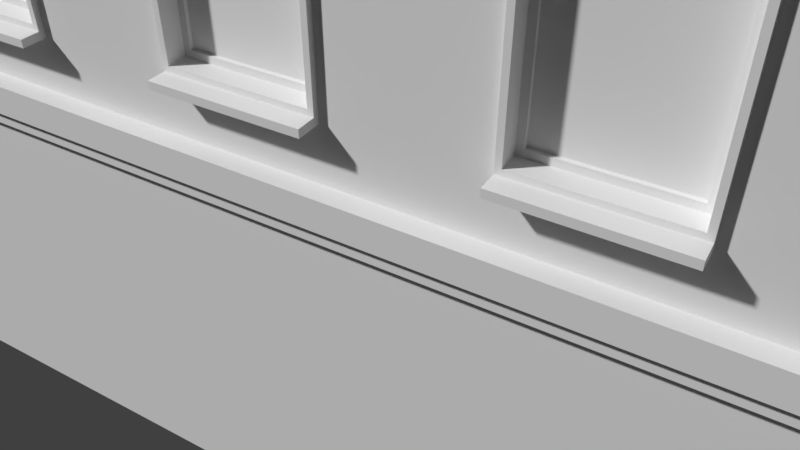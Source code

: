 # Source: Assets.blend  (saved by Blender 2.78.0; exported with 4.5.12 LTS)
import bpy
from mathutils import Matrix  # noqa: F401  (used for matrix-valued properties, if any)

bpy.ops.wm.read_factory_settings(use_empty=True)
scene = bpy.context.scene
scene.name = 'Scene'

# ---- collections
col_collection_1 = bpy.data.collections.new('Collection 1'); scene.collection.children.link(col_collection_1)

# ---- materials (node trees are filled in below, after node groups)
mat_material_006 = bpy.data.materials.new('Material.006')
mat_material_006.alpha_threshold = 0.0
mat_material_006.use_transparent_shadow = False
mat_material_006.roughness = 0.5
mat_material_006.specular_intensity = 0.0
mat_material_003 = bpy.data.materials.new('Material.003')
mat_material_003.alpha_threshold = 0.0
mat_material_003.use_transparent_shadow = False
mat_material_003.diffuse_color = (0.0759, 0.0759, 0.0759, 1.0)
mat_material_003.roughness = 0.5
mat_material_003.specular_intensity = 0.0
mat_material_002 = bpy.data.materials.new('Material.002')
mat_material_002.alpha_threshold = 0.0
mat_material_002.use_transparent_shadow = False
mat_material_002.diffuse_color = (0.1424, 0.04161, 0.01106, 1.0)
mat_material_002.roughness = 0.5
mat_material_002.specular_intensity = 0.0
mat_material_001 = bpy.data.materials.new('Material.001')
mat_material_001.alpha_threshold = 0.0
mat_material_001.use_transparent_shadow = False
mat_material_001.diffuse_color = (0.2584, 0.1003, 0.04416, 1.0)
mat_material_001.roughness = 0.5
mat_material_001.specular_intensity = 0.0
mat_material_005 = bpy.data.materials.new('Material.005')
mat_material_005.alpha_threshold = 0.0
mat_material_005.use_transparent_shadow = False
mat_material_005.diffuse_color = (0.02365, 0.02365, 0.02365, 1.0)
mat_material_005.roughness = 0.5
mat_material_005.specular_intensity = 0.0
mat_material = bpy.data.materials.new('Material')
mat_material.alpha_threshold = 0.0
mat_material.use_transparent_shadow = False
mat_material.diffuse_color = (0.8, 0.0765, 0.06828, 1.0)
mat_material.roughness = 0.5
mat_material.specular_intensity = 0.0
mat_material.line_color = (0.0, 0.0, 0.0, 1.0)
mat_material_004 = bpy.data.materials.new('Material.004')
mat_material_004.alpha_threshold = 0.0
mat_material_004.use_transparent_shadow = False
mat_material_004.diffuse_color = (0.4073, 0.4073, 0.4073, 1.0)
mat_material_004.roughness = 0.5

# ---- material node trees

# ---- world
world_world = bpy.data.worlds.new('World'); scene.world = world_world
world_world.color = (0.05088, 0.05088, 0.05088)
world_world.use_sun_shadow = False
world_world.sun_shadow_jitter_overblur = 0.0
world_world.cycles.sampling_method = 'MANUAL'

# ---- cameras
cam_camera = bpy.data.cameras.new('Camera')
cam_camera.clip_end = 100.0
cam_camera.lens = 35.0
cam_camera.sensor_width = 32.0
cam_camera.sensor_height = 18.0
cam_camera.ortho_scale = 7.314
cam_camera.dof.focus_distance = 0.0
cam_camera.dof.aperture_fstop = 128.0

# ---- meshes
me_cube_001 = bpy.data.meshes.new('Cube.001')
me_cube_001.from_pydata([(-3.05, -4.05, -0.095), (-3.05, -4.05, 0.095), (-3.05, -3.9, -0.095), (-3.05, -3.9, 0.095), (-2.75, -4.05, -0.095), (-2.75, -4.05, 0.095), (-2.75, -3.9, -0.095), (-2.75, -3.9, 0.095), (-3.05, -4.05, 0.105), (-3.05, -4.05, 0.295), (-3.05, -3.75, 0.105), (-3.05, -3.75, 0.295), (-2.9, -4.05, 0.105), (-2.9, -4.05, 0.295), (-2.9, -3.75, 0.105), (-2.9, -3.75, 0.295), (-3.05, -4.05, 0.305), (-3.05, -4.05, 0.495), (-3.05, -3.9, 0.305), (-3.05, -3.9, 0.495), (-2.75, -4.05, 0.305), (-2.75, -4.05, 0.495), (-2.75, -3.9, 0.305), (-2.75, -3.9, 0.495), (-3.05, -4.05, 0.505), (-3.05, -4.05, 0.695), (-3.05, -3.75, 0.505), (-3.05, -3.75, 0.695), (-2.9, -4.05, 0.505), (-2.9, -4.05, 0.695), (-2.9, -3.75, 0.505), (-2.9, -3.75, 0.695), (-3.05, -4.05, 0.705), (-3.05, -4.05, 0.895), (-3.05, -3.9, 0.705), (-3.05, -3.9, 0.895), (-2.75, -4.05, 0.705), (-2.75, -4.05, 0.895), (-2.75, -3.9, 0.705), (-2.75, -3.9, 0.895), (-3.05, -4.05, 0.905), (-3.05, -4.05, 1.095), (-3.05, -3.75, 0.905), (-3.05, -3.75, 1.095), (-2.9, -4.05, 0.905), (-2.9, -4.05, 1.095), (-2.9, -3.75, 0.905), (-2.9, -3.75, 1.095), (-3.05, -4.05, 1.505), (-3.05, -4.05, 1.695), (-3.05, -3.9, 1.505), (-3.05, -3.9, 1.695), (-2.75, -4.05, 1.505), (-2.75, -4.05, 1.695), (-2.75, -3.9, 1.505), (-2.75, -3.9, 1.695), (-3.05, -4.05, 1.705), (-3.05, -4.05, 1.895), (-3.05, -3.75, 1.705), (-3.05, -3.75, 1.895), (-2.9, -4.05, 1.705), (-2.9, -4.05, 1.895), (-2.9, -3.75, 1.705), (-2.9, -3.75, 1.895), (-3.05, -4.05, 1.905), (-3.05, -4.05, 2.095), (-3.05, -3.9, 1.905), (-3.05, -3.9, 2.095), (-2.75, -4.05, 1.905), (-2.75, -4.05, 2.095), (-2.75, -3.9, 1.905), (-2.75, -3.9, 2.095), (-3.05, -4.05, 2.105), (-3.05, -4.05, 2.295), (-3.05, -3.75, 2.105), (-3.05, -3.75, 2.295), (-2.9, -4.05, 2.105), (-2.9, -4.05, 2.295), (-2.9, -3.75, 2.105), (-2.9, -3.75, 2.295), (-3.05, -4.05, 2.305), (-3.05, -4.05, 2.495), (-3.05, -3.9, 2.305), (-3.05, -3.9, 2.495), (-2.75, -4.05, 2.305), (-2.75, -4.05, 2.495), (-2.75, -3.9, 2.305), (-2.75, -3.9, 2.495), (-3.05, -4.05, 2.505), (-3.05, -4.05, 2.695), (-3.05, -3.75, 2.505), (-3.05, -3.75, 2.695), (-2.9, -4.05, 2.505), (-2.9, -4.05, 2.695), (-2.9, -3.75, 2.505), (-2.9, -3.75, 2.695), (-3.05, -4.05, 2.705), (-3.05, -4.05, 2.895), (-3.05, -3.9, 2.705), (-3.05, -3.9, 2.895), (-2.75, -4.05, 2.705), (-2.75, -4.05, 2.895), (-2.75, -3.9, 2.705), (-2.75, -3.9, 2.895), (-3.05, -4.05, 2.905), (-3.05, -4.05, 3.095), (-3.05, -3.75, 2.905), (-3.05, -3.75, 3.095), (-2.9, -4.05, 2.905), (-2.9, -4.05, 3.095), (-2.9, -3.75, 2.905), (-2.9, -3.75, 3.095), (-3.05, -4.05, 3.105), (-3.05, -4.05, 3.295), (-3.05, -3.9, 3.105), (-3.05, -3.9, 3.295), (-2.75, -4.05, 3.105), (-2.75, -4.05, 3.295), (-2.75, -3.9, 3.105), (-2.75, -3.9, 3.295), (-3.05, -4.05, 3.305), (-3.05, -4.05, 3.495), (-3.05, -3.75, 3.305), (-3.05, -3.75, 3.495), (-2.9, -4.05, 3.305), (-2.9, -4.05, 3.495), (-2.9, -3.75, 3.305), (-2.9, -3.75, 3.495), (-3.05, -4.05, 3.505), (-3.05, -4.05, 3.695), (-3.05, -3.9, 3.505), (-3.05, -3.9, 3.695), (-2.75, -4.05, 3.505), (-2.75, -4.05, 3.695), (-2.75, -3.9, 3.505), (-2.75, -3.9, 3.695), (-3.05, -4.05, 3.705), (-3.05, -4.05, 3.895), (-3.05, -3.75, 3.705), (-3.05, -3.75, 3.895), (-2.9, -4.05, 3.705), (-2.9, -4.05, 3.895), (-2.9, -3.75, 3.705), (-2.9, -3.75, 3.895), (-3.05, -4.05, 3.905), (-3.05, -4.05, 4.095), (-3.05, -3.9, 3.905), (-3.05, -3.9, 4.095), (-2.75, -4.05, 3.905), (-2.75, -4.05, 4.095), (-2.75, -3.9, 3.905), (-2.75, -3.9, 4.095), (-3.05, -4.05, 4.505), (-3.05, -4.05, 4.695), (-3.05, -3.75, 4.505), (-3.05, -3.75, 4.695), (-2.9, -4.05, 4.505), (-2.9, -4.05, 4.695), (-2.9, -3.75, 4.505), (-2.9, -3.75, 4.695), (-3.05, -4.05, 4.705), (-3.05, -4.05, 4.895), (-3.05, -3.9, 4.705), (-3.05, -3.9, 4.895), (-2.75, -4.05, 4.705), (-2.75, -4.05, 4.895), (-2.75, -3.9, 4.705), (-2.75, -3.9, 4.895), (-3.05, -4.05, 4.905), (-3.05, -4.05, 5.095), (-3.05, -3.75, 4.905), (-3.05, -3.75, 5.095), (-2.9, -4.05, 4.905), (-2.9, -4.05, 5.095), (-2.9, -3.75, 4.905), (-2.9, -3.75, 5.095), (-3.05, -4.05, 5.105), (-3.05, -4.05, 5.295), (-3.05, -3.9, 5.105), (-3.05, -3.9, 5.295), (-2.75, -4.05, 5.105), (-2.75, -4.05, 5.295), (-2.75, -3.9, 5.105), (-2.75, -3.9, 5.295), (-3.05, -4.05, 5.305), (-3.05, -4.05, 5.495), (-3.05, -3.75, 5.305), (-3.05, -3.75, 5.495), (-2.9, -4.05, 5.305), (-2.9, -4.05, 5.495), (-2.9, -3.75, 5.305), (-2.9, -3.75, 5.495), (-3.05, -4.05, 5.505), (-3.05, -4.05, 5.695), (-3.05, -3.9, 5.505), (-3.05, -3.9, 5.695), (-2.75, -4.05, 5.505), (-2.75, -4.05, 5.695), (-2.75, -3.9, 5.505), (-2.75, -3.9, 5.695), (-3.05, -4.05, 5.705), (-3.05, -4.05, 5.895), (-3.05, -3.75, 5.705), (-3.05, -3.75, 5.895), (-2.9, -4.05, 5.705), (-2.9, -4.05, 5.895), (-2.9, -3.75, 5.705), (-2.9, -3.75, 5.895), (-3.05, -4.05, 5.905), (-3.05, -4.05, 6.095), (-3.05, -3.9, 5.905), (-3.05, -3.9, 6.095), (-2.75, -4.05, 5.905), (-2.75, -4.05, 6.095), (-2.75, -3.9, 5.905), (-2.75, -3.9, 6.095), (-3.05, -4.05, 6.105), (-3.05, -4.05, 6.295), (-3.05, -3.75, 6.105), (-3.05, -3.75, 6.295), (-2.9, -4.05, 6.105), (-2.9, -4.05, 6.295), (-2.9, -3.75, 6.105), (-2.9, -3.75, 6.295), (-3.05, -4.05, 6.305), (-3.05, -4.05, 6.495), (-3.05, -3.9, 6.305), (-3.05, -3.9, 6.495), (-2.75, -4.05, 6.305), (-2.75, -4.05, 6.495), (-2.75, -3.9, 6.305), (-2.75, -3.9, 6.495), (-3.05, -4.05, 6.505), (-3.05, -4.05, 6.695), (-3.05, -3.75, 6.505), (-3.05, -3.75, 6.695), (-2.9, -4.05, 6.505), (-2.9, -4.05, 6.695), (-2.9, -3.75, 6.505), (-2.9, -3.75, 6.695), (-3.05, -4.05, 6.705), (-3.05, -4.05, 6.895), (-3.05, -3.9, 6.705), (-3.05, -3.9, 6.895), (-2.75, -4.05, 6.705), (-2.75, -4.05, 6.895), (-2.75, -3.9, 6.705), (-2.75, -3.9, 6.895), (-3.05, -4.05, 6.905), (-3.05, -4.05, 7.095), (-3.05, -3.75, 6.905), (-3.05, -3.75, 7.095), (-2.9, -4.05, 6.905), (-2.9, -4.05, 7.095), (-2.9, -3.75, 6.905), (-2.9, -3.75, 7.095)], [], [(0, 1, 3, 2), (2, 3, 7, 6), (6, 7, 5, 4), (4, 5, 1, 0), (2, 6, 4, 0), (7, 3, 1, 5), (8, 9, 11, 10), (10, 11, 15, 14), (14, 15, 13, 12), (12, 13, 9, 8), (10, 14, 12, 8), (15, 11, 9, 13), (16, 17, 19, 18), (18, 19, 23, 22), (22, 23, 21, 20), (20, 21, 17, 16), (18, 22, 20, 16), (23, 19, 17, 21), (24, 25, 27, 26), (26, 27, 31, 30), (30, 31, 29, 28), (28, 29, 25, 24), (26, 30, 28, 24), (31, 27, 25, 29), (32, 33, 35, 34), (34, 35, 39, 38), (38, 39, 37, 36), (36, 37, 33, 32), (34, 38, 36, 32), (39, 35, 33, 37), (40, 41, 43, 42), (42, 43, 47, 46), (46, 47, 45, 44), (44, 45, 41, 40), (42, 46, 44, 40), (47, 43, 41, 45), (48, 49, 51, 50), (50, 51, 55, 54), (54, 55, 53, 52), (52, 53, 49, 48), (50, 54, 52, 48), (55, 51, 49, 53), (56, 57, 59, 58), (58, 59, 63, 62), (62, 63, 61, 60), (60, 61, 57, 56), (58, 62, 60, 56), (63, 59, 57, 61), (64, 65, 67, 66), (66, 67, 71, 70), (70, 71, 69, 68), (68, 69, 65, 64), (66, 70, 68, 64), (71, 67, 65, 69), (72, 73, 75, 74), (74, 75, 79, 78), (78, 79, 77, 76), (76, 77, 73, 72), (74, 78, 76, 72), (79, 75, 73, 77), (80, 81, 83, 82), (82, 83, 87, 86), (86, 87, 85, 84), (84, 85, 81, 80), (82, 86, 84, 80), (87, 83, 81, 85), (88, 89, 91, 90), (90, 91, 95, 94), (94, 95, 93, 92), (92, 93, 89, 88), (90, 94, 92, 88), (95, 91, 89, 93), (96, 97, 99, 98), (98, 99, 103, 102), (102, 103, 101, 100), (100, 101, 97, 96), (98, 102, 100, 96), (103, 99, 97, 101), (104, 105, 107, 106), (106, 107, 111, 110), (110, 111, 109, 108), (108, 109, 105, 104), (106, 110, 108, 104), (111, 107, 105, 109), (112, 113, 115, 114), (114, 115, 119, 118), (118, 119, 117, 116), (116, 117, 113, 112), (114, 118, 116, 112), (119, 115, 113, 117), (120, 121, 123, 122), (122, 123, 127, 126), (126, 127, 125, 124), (124, 125, 121, 120), (122, 126, 124, 120), (127, 123, 121, 125), (128, 129, 131, 130), (130, 131, 135, 134), (134, 135, 133, 132), (132, 133, 129, 128), (130, 134, 132, 128), (135, 131, 129, 133), (136, 137, 139, 138), (138, 139, 143, 142), (142, 143, 141, 140), (140, 141, 137, 136), (138, 142, 140, 136), (143, 139, 137, 141), (144, 145, 147, 146), (146, 147, 151, 150), (150, 151, 149, 148), (148, 149, 145, 144), (146, 150, 148, 144), (151, 147, 145, 149), (152, 153, 155, 154), (154, 155, 159, 158), (158, 159, 157, 156), (156, 157, 153, 152), (154, 158, 156, 152), (159, 155, 153, 157), (160, 161, 163, 162), (162, 163, 167, 166), (166, 167, 165, 164), (164, 165, 161, 160), (162, 166, 164, 160), (167, 163, 161, 165), (168, 169, 171, 170), (170, 171, 175, 174), (174, 175, 173, 172), (172, 173, 169, 168), (170, 174, 172, 168), (175, 171, 169, 173), (176, 177, 179, 178), (178, 179, 183, 182), (182, 183, 181, 180), (180, 181, 177, 176), (178, 182, 180, 176), (183, 179, 177, 181), (184, 185, 187, 186), (186, 187, 191, 190), (190, 191, 189, 188), (188, 189, 185, 184), (186, 190, 188, 184), (191, 187, 185, 189), (192, 193, 195, 194), (194, 195, 199, 198), (198, 199, 197, 196), (196, 197, 193, 192), (194, 198, 196, 192), (199, 195, 193, 197), (200, 201, 203, 202), (202, 203, 207, 206), (206, 207, 205, 204), (204, 205, 201, 200), (202, 206, 204, 200), (207, 203, 201, 205), (208, 209, 211, 210), (210, 211, 215, 214), (214, 215, 213, 212), (212, 213, 209, 208), (210, 214, 212, 208), (215, 211, 209, 213), (216, 217, 219, 218), (218, 219, 223, 222), (222, 223, 221, 220), (220, 221, 217, 216), (218, 222, 220, 216), (223, 219, 217, 221), (224, 225, 227, 226), (226, 227, 231, 230), (230, 231, 229, 228), (228, 229, 225, 224), (226, 230, 228, 224), (231, 227, 225, 229), (232, 233, 235, 234), (234, 235, 239, 238), (238, 239, 237, 236), (236, 237, 233, 232), (234, 238, 236, 232), (239, 235, 233, 237), (240, 241, 243, 242), (242, 243, 247, 246), (246, 247, 245, 244), (244, 245, 241, 240), (242, 246, 244, 240), (247, 243, 241, 245), (248, 249, 251, 250), (250, 251, 255, 254), (254, 255, 253, 252), (252, 253, 249, 248), (250, 254, 252, 248), (255, 251, 249, 253)])
me_cube_001.materials.append(mat_material_006)
me_cube_001.use_remesh_preserve_volume = False
me_cube_001.use_remesh_preserve_attributes = False
me_cube_001.use_mirror_vertex_groups = False
me_cube_001.update()
me_plane_003 = bpy.data.meshes.new('Plane.003')
me_plane_003.from_pydata([(3.0, -4.0, -2.0), (3.0, 4.0, -2.0), (3.0, -4.0, 1.5), (3.0, 4.0, 1.5), (3.0, -4.0, 4.5), (3.0, 4.0, 4.5), (3.0, -4.0, 7.096), (3.0, 4.0, 7.096), (3.16, 4.16, 4.25), (3.16, -4.16, 4.25), (3.089, 4.089, 4.25), (3.089, -4.089, 4.25), (3.089, -4.089, 1.096), (3.089, 4.089, 1.096), (3.0, 4.0, 4.096), (3.0, -4.0, 4.096), (2.9, -3.9, 7.5), (2.9, 3.9, 7.5), (3.089, -4.089, 7.25), (3.089, 4.089, 7.25), (3.16, -4.16, 7.25), (3.16, 4.16, 7.25), (3.089, 4.089, 4.096), (3.089, -4.089, 4.096), (3.16, 4.16, 1.25), (3.16, -4.16, 1.25), (3.089, 4.089, 1.25), (3.089, -4.089, 1.25), (3.0, 4.0, 1.096), (3.0, -4.0, 1.096), (3.089, -4.089, 7.096), (3.089, 4.089, 7.096), (3.16, 4.16, 4.5), (3.16, -4.16, 4.5), (3.0, -4.0, 0.0), (3.0, 4.0, 0.0), (3.16, -4.16, 7.5), (3.16, 4.16, 7.5), (2.9, -3.9, 7.269), (2.9, 3.9, 7.269), (3.16, 4.16, 1.5), (3.16, -4.16, 1.5), (0.0, -4.0, -2.0), (0.0, 4.0, -2.0), (0.0, -4.0, 1.5), (0.0, 4.0, 1.5), (-7.176e-05, -4.0, 4.5), (0.0, 4.0, 4.5), (0.0, -4.0, 7.096), (0.0, 4.0, 7.096), (0.0, 4.089, 4.096), (0.0, -4.089, 4.096), (0.0, 4.089, 4.25), (0.0, -4.089, 4.25), (0.0, 4.16, 4.25), (0.0, -4.16, 4.25), (0.0, 4.16, 4.5), (0.0, -4.16, 4.5), (0.0, 4.0, 4.096), (0.0, -4.0, 4.096), (0.0, -4.16, 7.5), (0.0, 4.16, 7.5), (0.0, -4.16, 7.25), (0.0, 4.16, 7.25), (0.0, -4.089, 7.25), (0.0, 4.089, 7.25), (0.0, -4.089, 7.096), (0.0, 4.089, 7.096), (0.0, 4.089, 1.096), (0.0, -4.089, 1.096), (0.0, 4.089, 1.25), (0.0, -4.089, 1.25), (0.0, 4.16, 1.25), (0.0, -4.16, 1.25), (0.0, 4.16, 1.5), (0.0, -4.16, 1.5), (0.0, 4.0, 1.096), (0.0, -4.0, 1.096), (0.0, 4.0, 0.0), (0.0, -4.0, 0.0), (-2.384e-07, -3.9, 7.5), (0.0, 3.9, 7.5), (-2.384e-07, -3.9, 7.269), (0.0, 3.9, 7.269), (3.0, -2.857, -2.0), (3.0, -1.714, -2.0), (3.0, -0.5714, -2.0), (3.0, 0.5714, -2.0), (3.0, 1.714, -2.0), (3.0, 2.857, -2.0), (3.0, -2.857, 1.5), (3.0, -1.714, 1.5), (3.0, -0.5714, 1.5), (3.0, 0.5714, 1.5), (3.0, 1.714, 1.5), (3.0, 2.857, 1.5), (3.0, -2.857, 4.5), (3.0, -1.714, 4.5), (3.0, -0.5714, 4.5), (3.0, 0.5714, 4.5), (3.0, 1.714, 4.5), (3.0, 2.857, 4.5), (3.0, -2.857, 7.096), (3.0, -1.714, 7.096), (3.0, -0.5714, 7.096), (3.0, 0.5714, 7.096), (3.0, 1.714, 7.096), (3.0, 2.857, 7.096), (3.089, -2.921, 4.096), (3.089, -1.752, 4.096), (3.089, -0.5842, 4.096), (3.089, 0.5842, 4.096), (3.089, 1.752, 4.096), (3.089, 2.921, 4.096), (3.089, -2.921, 4.25), (3.089, -1.752, 4.25), (3.089, -0.5842, 4.25), (3.089, 0.5842, 4.25), (3.089, 1.752, 4.25), (3.089, 2.921, 4.25), (3.16, -2.971, 4.25), (3.16, -1.783, 4.25), (3.16, -0.5943, 4.25), (3.16, 0.5943, 4.25), (3.16, 1.783, 4.25), (3.16, 2.971, 4.25), (3.16, -2.971, 4.5), (3.16, -1.783, 4.5), (3.16, -0.5943, 4.5), (3.16, 0.5943, 4.5), (3.16, 1.783, 4.5), (3.16, 2.971, 4.5), (3.0, -2.857, 4.096), (3.0, -1.714, 4.096), (3.0, -0.5714, 4.096), (3.0, 0.5714, 4.096), (3.0, 1.714, 4.096), (3.0, 2.857, 4.096), (3.16, -2.971, 7.5), (3.16, -1.783, 7.5), (3.16, -0.5943, 7.5), (3.16, 0.5943, 7.5), (3.16, 1.783, 7.5), (3.16, 2.971, 7.5), (3.16, -2.971, 7.25), (3.16, -1.783, 7.25), (3.16, -0.5943, 7.25), (3.16, 0.5943, 7.25), (3.16, 1.783, 7.25), (3.16, 2.971, 7.25), (3.089, -2.921, 7.25), (3.089, -1.752, 7.25), (3.089, -0.5842, 7.25), (3.089, 0.5842, 7.25), (3.089, 1.752, 7.25), (3.089, 2.921, 7.25), (3.089, -2.921, 7.096), (3.089, -1.752, 7.096), (3.089, -0.5842, 7.096), (3.089, 0.5842, 7.096), (3.089, 1.752, 7.096), (3.089, 2.921, 7.096), (3.089, -2.921, 1.096), (3.089, -1.752, 1.096), (3.089, -0.5842, 1.096), (3.089, 0.5842, 1.096), (3.089, 1.752, 1.096), (3.089, 2.921, 1.096), (3.089, -2.921, 1.25), (3.089, -1.752, 1.25), (3.089, -0.5842, 1.25), (3.089, 0.5842, 1.25), (3.089, 1.752, 1.25), (3.089, 2.921, 1.25), (3.16, -2.971, 1.25), (3.16, -1.783, 1.25), (3.16, -0.5943, 1.25), (3.16, 0.5943, 1.25), (3.16, 1.783, 1.25), (3.16, 2.971, 1.25), (3.16, -2.971, 1.5), (3.16, -1.783, 1.5), (3.16, -0.5943, 1.5), (3.16, 0.5943, 1.5), (3.16, 1.783, 1.5), (3.16, 2.971, 1.5), (3.0, -2.857, 1.096), (3.0, -1.714, 1.096), (3.0, -0.5714, 1.096), (3.0, 0.5714, 1.096), (3.0, 1.714, 1.096), (3.0, 2.857, 1.096), (3.0, 2.857, 0.0), (3.0, 1.714, 0.0), (3.0, 0.5714, 0.0), (3.0, -0.5714, 0.0), (3.0, -1.714, 0.0), (3.0, -2.857, 0.0), (2.9, -2.786, 7.5), (2.9, -1.671, 7.5), (2.9, -0.5571, 7.5), (2.9, 0.5571, 7.5), (2.9, 1.671, 7.5), (2.9, 2.786, 7.5), (2.9, -2.786, 7.269), (2.9, -1.671, 7.269), (2.9, -0.5571, 7.269), (2.9, 0.5571, 7.269), (2.9, 1.671, 7.269), (2.9, 2.786, 7.269), (-2.044e-07, -2.786, 7.269), (-1.703e-07, -1.671, 7.269), (-1.362e-07, -0.5571, 7.269), (-1.022e-07, 0.5571, 7.269), (-6.812e-08, 1.671, 7.269), (-3.406e-08, 2.786, 7.269), (0.0, 2.857, -2.0), (0.0, 1.714, -2.0), (0.0, 0.5714, -2.0), (0.0, -0.5714, -2.0), (0.0, -1.714, -2.0), (0.0, -2.857, -2.0), (3.0, -2.571, -2.0), (3.0, -2.286, -2.0), (3.0, -2.0, -2.0), (3.0, -2.572, 1.5), (3.0, -2.286, 1.5), (3.0, -2.0, 1.5), (3.0, -2.571, 4.5), (3.0, -2.286, 4.5), (3.0, -2.0, 4.5), (3.0, -2.571, 7.096), (3.0, -2.286, 7.096), (3.0, -2.0, 7.096), (3.089, -2.629, 4.096), (3.089, -2.337, 4.096), (3.089, -2.045, 4.096), (3.089, -2.629, 4.25), (3.089, -2.337, 4.25), (3.089, -2.045, 4.25), (3.16, -2.674, 4.25), (3.16, -2.377, 4.25), (3.16, -2.08, 4.25), (3.16, -2.674, 4.5), (3.16, -2.377, 4.5), (3.16, -2.08, 4.5), (3.0, -2.571, 4.096), (3.0, -2.286, 4.096), (3.0, -2.0, 4.096), (3.16, -2.674, 7.5), (3.16, -2.377, 7.5), (3.16, -2.08, 7.5), (3.16, -2.674, 7.25), (3.16, -2.377, 7.25), (3.16, -2.08, 7.25), (3.089, -2.629, 7.25), (3.089, -2.337, 7.25), (3.089, -2.045, 7.25), (3.089, -2.629, 7.096), (3.089, -2.337, 7.096), (3.089, -2.045, 7.096), (3.089, -2.629, 1.096), (3.089, -2.337, 1.096), (3.089, -2.045, 1.096), (3.089, -2.629, 1.25), (3.089, -2.337, 1.25), (3.089, -2.045, 1.25), (3.16, -2.674, 1.25), (3.16, -2.377, 1.25), (3.16, -2.08, 1.25), (3.16, -2.674, 1.5), (3.16, -2.377, 1.5), (3.16, -2.08, 1.5), (3.0, -2.571, 1.096), (3.0, -2.286, 1.096), (3.0, -2.0, 1.096), (3.0, -2.0, 0.0), (3.0, -2.286, 0.0), (3.0, -2.571, 0.0), (2.9, -2.507, 7.5), (2.9, -2.229, 7.5), (2.9, -1.95, 7.5), (2.9, -2.507, 7.269), (2.9, -2.229, 7.269), (2.9, -1.95, 7.269), (-1.958e-07, -2.507, 7.269), (-1.873e-07, -2.229, 7.269), (-1.788e-07, -1.95, 7.269), (0.0, -2.0, -2.0), (0.0, -2.286, -2.0), (0.0, -2.571, -2.0), (3.0, -0.2857, -2.0), (3.0, 0.0, -2.0), (3.0, 0.2857, -2.0), (3.0, -0.2857, 1.5), (3.0, -2.98e-08, 1.5), (3.0, 0.2857, 1.5), (3.0, -0.2857, 4.5), (3.0, 0.0, 4.5), (3.0, 0.2857, 4.5), (3.0, -0.2857, 7.096), (3.0, 1.192e-07, 7.096), (3.0, 0.2857, 7.096), (3.089, -0.2921, 4.096), (3.089, 2.086e-07, 4.096), (3.089, 0.2921, 4.096), (3.089, -0.2921, 4.25), (3.089, 2.086e-07, 4.25), (3.089, 0.2921, 4.25), (3.16, -0.2971, 4.25), (3.16, 5.96e-08, 4.25), (3.16, 0.2971, 4.25), (3.16, -0.2971, 4.5), (3.16, 5.96e-08, 4.5), (3.16, 0.2971, 4.5), (3.0, -0.2857, 4.096), (3.0, 1.192e-07, 4.096), (3.0, 0.2857, 4.096), (3.16, -0.2971, 7.5), (3.16, 5.96e-08, 7.5), (3.16, 0.2971, 7.5), (3.16, -0.2971, 7.25), (3.16, 5.96e-08, 7.25), (3.16, 0.2971, 7.25), (3.089, -0.2921, 7.25), (3.089, 2.086e-07, 7.25), (3.089, 0.2921, 7.25), (3.089, -0.2921, 7.096), (3.089, 2.086e-07, 7.096), (3.089, 0.2921, 7.096), (3.089, -0.2921, 1.096), (3.089, 2.086e-07, 1.096), (3.089, 0.2921, 1.096), (3.089, -0.2921, 1.25), (3.089, 2.086e-07, 1.25), (3.089, 0.2921, 1.25), (3.16, -0.2971, 1.25), (3.16, 5.96e-08, 1.25), (3.16, 0.2971, 1.25), (3.16, -0.2971, 1.5), (3.16, 5.96e-08, 1.5), (3.16, 0.2971, 1.5), (3.0, -0.2857, 1.096), (3.0, 1.192e-07, 1.096), (3.0, 0.2857, 1.096), (3.0, 0.2857, 0.0), (3.0, -1.192e-07, 0.0), (3.0, -0.2857, 0.0), (2.9, -0.2786, 7.5), (2.9, 0.0, 7.5), (2.9, 0.2786, 7.5), (2.9, -0.2786, 7.269), (2.9, 0.0, 7.269), (2.9, 0.2786, 7.269), (-1.277e-07, -0.2786, 7.269), (-1.192e-07, 0.0, 7.269), (-1.107e-07, 0.2786, 7.269), (0.0, 0.2857, -2.0), (0.0, 0.0, -2.0), (0.0, -0.2857, -2.0), (3.0, 2.0, -2.0), (3.0, 2.286, -2.0), (3.0, 2.571, -2.0), (3.0, 2.0, 1.5), (3.0, 2.286, 1.5), (3.0, 2.572, 1.5), (3.0, 2.0, 4.5), (3.0, 2.286, 4.5), (3.0, 2.571, 4.5), (3.0, 2.0, 7.096), (3.0, 2.286, 7.096), (3.0, 2.571, 7.096), (3.089, 2.045, 4.096), (3.089, 2.337, 4.096), (3.089, 2.629, 4.096), (3.089, 2.045, 4.25), (3.089, 2.337, 4.25), (3.089, 2.629, 4.25), (3.16, 2.08, 4.25), (3.16, 2.377, 4.25), (3.16, 2.674, 4.25), (3.16, 2.08, 4.5), (3.16, 2.377, 4.5), (3.16, 2.674, 4.5), (3.0, 2.0, 4.096), (3.0, 2.286, 4.096), (3.0, 2.571, 4.096), (3.16, 2.08, 7.5), (3.16, 2.377, 7.5), (3.16, 2.674, 7.5), (3.16, 2.08, 7.25), (3.16, 2.377, 7.25), (3.16, 2.674, 7.25), (3.089, 2.045, 7.25), (3.089, 2.337, 7.25), (3.089, 2.629, 7.25), (3.089, 2.045, 7.096), (3.089, 2.337, 7.096), (3.089, 2.629, 7.096), (3.089, 2.045, 1.096), (3.089, 2.337, 1.096), (3.089, 2.629, 1.096), (3.089, 2.045, 1.25), (3.089, 2.337, 1.25), (3.089, 2.629, 1.25), (3.16, 2.08, 1.25), (3.16, 2.377, 1.25), (3.16, 2.674, 1.25), (3.16, 2.08, 1.5), (3.16, 2.377, 1.5), (3.16, 2.674, 1.5), (3.0, 2.0, 1.096), (3.0, 2.286, 1.096), (3.0, 2.571, 1.096), (3.0, 2.571, 0.0), (3.0, 2.286, 0.0), (3.0, 2.0, 0.0), (2.9, 1.95, 7.5), (2.9, 2.229, 7.5), (2.9, 2.507, 7.5), (2.9, 1.95, 7.269), (2.9, 2.229, 7.269), (2.9, 2.507, 7.269), (-5.96e-08, 1.95, 7.269), (-5.109e-08, 2.229, 7.269), (-4.257e-08, 2.507, 7.269), (0.0, 2.571, -2.0), (0.0, 2.286, -2.0), (0.0, 2.0, -2.0), (3.0, 4.0, 6.613), (3.0, 4.0, 4.933), (3.0, -4.0, 4.933), (3.0, -4.0, 6.613), (-4.792e-05, -4.0, 4.933), (-2.384e-05, -4.0, 6.613), (0.0, 4.0, 4.933), (0.0, 4.0, 6.613), (3.0, -2.857, 4.933), (3.0, -2.814, 6.44), (3.0, -1.714, 4.933), (3.0, -1.758, 6.44), (3.0, -0.5714, 4.933), (3.0, -0.5281, 6.44), (3.0, 0.5714, 4.933), (3.0, 0.5281, 6.44), (3.0, 1.714, 4.933), (3.0, 1.758, 6.44), (3.0, 2.857, 4.933), (3.0, 2.814, 6.44), (3.0, -2.571, 4.933), (3.0, -2.554, 6.617), (3.0, -2.286, 4.933), (3.0, -2.286, 6.681), (3.0, -2.0, 4.933), (3.0, -2.018, 6.617), (3.0, -0.2857, 4.933), (3.0, -0.2679, 6.617), (3.0, 3.974e-08, 4.933), (3.0, 7.947e-08, 6.681), (3.0, 0.2857, 4.933), (3.0, 0.2679, 6.617), (3.0, 2.0, 4.933), (3.0, 2.018, 6.617), (3.0, 2.286, 4.933), (3.0, 2.286, 6.681), (3.0, 2.571, 4.933), (3.0, 2.554, 6.617), (3.0, -4.0, 1.933), (3.0, -4.0, 3.613), (3.0, 4.0, 3.613), (3.0, 4.0, 1.933), (0.0, 4.0, 1.933), (0.0, 4.0, 3.613), (0.0, -4.0, 1.933), (0.0, -4.0, 3.613), (3.0, -2.857, 1.933), (3.0, -2.814, 3.44), (3.0, -1.714, 1.933), (3.0, -1.758, 3.44), (3.0, -0.5714, 1.933), (3.0, -0.5281, 3.44), (3.0, 0.5714, 1.933), (3.0, 0.5281, 3.44), (3.0, 1.714, 1.933), (3.0, 1.758, 3.44), (3.0, 2.857, 1.933), (3.0, 2.814, 3.44), (3.0, -2.571, 1.933), (3.0, -2.554, 3.617), (3.0, -2.286, 1.933), (3.0, -2.286, 3.681), (3.0, -2.0, 1.933), (3.0, -2.018, 3.617), (3.0, -0.2857, 1.933), (3.0, -0.2679, 3.617), (3.0, 1.987e-08, 1.933), (3.0, 6.954e-08, 3.681), (3.0, 0.2857, 1.933), (3.0, 0.2679, 3.617), (3.0, 2.0, 1.933), (3.0, 2.018, 3.617), (3.0, 2.286, 1.933), (3.0, 2.286, 3.681), (3.0, 2.571, 1.933), (3.0, 2.554, 3.617), (3.0, 4.0, 4.996), (3.0, -4.0, 4.996), (-3.588e-05, -4.0, 4.996), (0.0, 4.0, 4.996), (3.0, -2.814, 5.04), (3.0, -1.758, 5.04), (3.0, -0.5281, 5.04), (3.0, 0.5281, 5.04), (3.0, 1.758, 5.04), (3.0, 2.814, 5.04), (3.2, 2.0, 1.933), (3.2, 2.286, 1.933), (3.2, 2.571, 1.933), (3.2, -1.714, 4.933), (3.2, 0.5714, 4.933), (3.2, 2.857, 4.933), (3.2, -2.857, 4.933), (3.2, -2.571, 4.933), (3.2, -2.286, 4.933), (3.0, -4.0, 1.996), (3.0, 4.0, 1.996), (0.0, 4.0, 1.996), (0.0, -4.0, 1.996), (3.0, -2.814, 2.04), (3.0, -1.758, 2.04), (3.0, -0.5281, 2.04), (3.0, 0.5281, 2.04), (3.0, 1.758, 2.04), (3.0, 2.814, 2.04), (3.2, -2.0, 4.933), (3.2, -0.5714, 4.933), (3.2, -0.2857, 4.933), (3.2, 3.974e-08, 4.933), (3.2, 0.2857, 4.933), (3.2, 1.714, 4.933), (3.2, 2.0, 4.933), (3.2, 2.286, 4.933), (3.2, 2.571, 4.933), (3.0, -2.857, 4.996), (3.0, -2.857, 6.613), (3.0, -1.714, 4.996), (3.0, -1.714, 6.613), (3.0, -0.5714, 4.996), (3.0, -0.5714, 6.613), (3.0, 0.5714, 4.996), (3.0, 0.5714, 6.613), (3.0, 1.714, 4.996), (3.0, 1.714, 6.613), (3.0, 2.857, 4.996), (3.0, 2.857, 6.613), (3.0, 2.571, 6.807), (3.0, 2.286, 6.875), (3.0, 2.0, 6.807), (3.0, 0.2857, 6.807), (3.0, 7.947e-08, 6.875), (3.0, -0.2857, 6.807), (3.0, -2.0, 6.807), (3.0, -2.286, 6.875), (3.0, -2.571, 6.807), (3.0, -2.857, 1.996), (3.0, -2.857, 3.613), (3.0, -1.714, 1.996), (3.0, -1.714, 3.613), (3.0, -0.5714, 1.996), (3.0, -0.5714, 3.613), (3.0, 0.5714, 1.996), (3.0, 0.5714, 3.613), (3.0, 1.714, 1.996), (3.0, 1.714, 3.613), (3.0, 2.857, 1.996), (3.0, 2.857, 3.613), (3.0, 2.571, 3.807), (3.0, 2.286, 3.875), (3.0, 2.0, 3.807), (3.0, 0.2857, 3.807), (3.0, 6.954e-08, 3.875), (3.0, -0.2857, 3.807), (3.0, -2.0, 3.807), (3.0, -2.286, 3.875), (3.0, -2.571, 3.807), (3.0, -2.0, 5.04), (3.0, 0.2857, 5.04), (3.0, 2.571, 5.04), (3.0, -2.571, 5.04), (3.0, -2.286, 5.04), (3.0, -0.2857, 5.04), (3.0, 5.96e-08, 5.04), (3.0, 2.0, 5.04), (3.0, 2.286, 5.04), (3.0, -2.0, 2.04), (3.0, 0.2857, 2.04), (3.0, 2.571, 2.04), (3.0, -2.571, 2.04), (3.0, -2.286, 2.04), (3.0, -0.2857, 2.04), (3.0, 4.47e-08, 2.04), (3.0, 2.0, 2.04), (3.0, 2.286, 2.04), (3.05, -2.857, 4.996), (3.05, -2.857, 6.613), (3.05, -1.714, 4.996), (3.05, -1.714, 6.613), (3.05, -0.5714, 4.996), (3.05, -0.5714, 6.613), (3.05, 0.5714, 4.996), (3.05, 0.5714, 6.613), (3.05, 1.714, 4.996), (3.05, 1.714, 6.613), (3.05, 2.857, 4.996), (3.05, 2.857, 6.613), (3.05, 2.571, 4.933), (3.05, 2.286, 4.933), (3.05, 2.571, 6.807), (3.05, 2.286, 6.875), (3.05, 2.0, 4.933), (3.05, 2.0, 6.807), (3.05, 1.714, 4.933), (3.05, 0.2857, 4.933), (3.05, 3.974e-08, 4.933), (3.05, 0.2857, 6.807), (3.05, 7.947e-08, 6.875), (3.05, -0.2857, 4.933), (3.05, -0.2857, 6.807), (3.05, -0.5714, 4.933), (3.05, -2.0, 4.933), (3.05, -2.286, 4.933), (3.05, -2.0, 6.807), (3.05, -2.286, 6.875), (3.05, -2.571, 4.933), (3.05, -2.571, 6.807), (3.05, -2.857, 4.933), (3.05, 2.857, 4.933), (3.05, 0.5714, 4.933), (3.05, -1.714, 4.933), (3.05, -2.857, 1.996), (3.05, -2.857, 3.613), (3.05, -1.714, 1.996), (3.05, -1.714, 3.613), (3.05, -0.5714, 1.996), (3.05, -0.5714, 3.613), (3.05, 0.5714, 1.996), (3.05, 0.5714, 3.613), (3.05, 1.714, 1.996), (3.05, 1.714, 3.613), (3.05, 2.857, 1.996), (3.05, 2.857, 3.613), (3.05, 2.571, 1.933), (3.05, 2.286, 1.933), (3.05, 2.571, 3.807), (3.05, 2.286, 3.875), (3.05, 2.0, 1.933), (3.05, 2.0, 3.807), (3.05, 1.714, 1.933), (3.05, 0.2857, 1.933), (3.05, 1.987e-08, 1.933), (3.05, 0.2857, 3.807), (3.05, 6.954e-08, 3.875), (3.05, -0.2857, 1.933), (3.05, -0.2857, 3.807), (3.05, -0.5714, 1.933), (3.05, -2.0, 1.933), (3.05, -2.286, 1.933), (3.05, -2.0, 3.807), (3.05, -2.286, 3.875), (3.05, -2.571, 1.933), (3.05, -2.571, 3.807), (3.05, -2.857, 1.933), (3.05, 2.857, 1.933), (3.05, 0.5714, 1.933), (3.05, -1.714, 1.933), (3.05, -2.571, 4.996), (3.05, -2.286, 4.996), (3.05, -2.0, 4.996), (3.05, -0.2857, 4.996), (3.05, 5.96e-08, 4.996), (3.05, 0.2857, 4.996), (3.05, 2.0, 4.996), (3.05, 2.286, 4.996), (3.05, 2.571, 4.996), (3.05, -2.571, 1.996), (3.05, -2.286, 1.996), (3.05, -2.0, 1.996), (3.05, -0.2857, 1.996), (3.05, 4.47e-08, 1.996), (3.05, 0.2857, 1.996), (3.05, 2.0, 1.996), (3.05, 2.286, 1.996), (3.05, 2.571, 1.996), (3.05, -2.814, 5.04), (3.05, -2.814, 6.44), (3.05, -1.758, 5.04), (3.05, -1.758, 6.44), (3.05, -0.5281, 5.04), (3.05, -0.5281, 6.44), (3.05, 0.5281, 5.04), (3.05, 0.5281, 6.44), (3.05, 1.758, 5.04), (3.05, 1.758, 6.44), (3.05, 2.814, 5.04), (3.05, 2.814, 6.44), (3.05, 2.554, 6.617), (3.05, 2.286, 6.681), (3.05, 2.018, 6.617), (3.05, 0.2679, 6.617), (3.05, 7.947e-08, 6.681), (3.05, -0.2679, 6.617), (3.05, -2.018, 6.617), (3.05, -2.286, 6.681), (3.05, -2.554, 6.617), (3.05, -2.814, 2.04), (3.05, -2.814, 3.44), (3.05, -1.758, 2.04), (3.05, -1.758, 3.44), (3.05, -0.5281, 2.04), (3.05, -0.5281, 3.44), (3.05, 0.5281, 2.04), (3.05, 0.5281, 3.44), (3.05, 1.758, 2.04), (3.05, 1.758, 3.44), (3.05, 2.814, 2.04), (3.05, 2.814, 3.44), (3.05, 2.554, 3.617), (3.05, 2.286, 3.681), (3.05, 2.018, 3.617), (3.05, 0.2679, 3.617), (3.05, 6.954e-08, 3.681), (3.05, -0.2679, 3.617), (3.05, -2.018, 3.617), (3.05, -2.286, 3.681), (3.05, -2.554, 3.617), (3.05, -2.0, 5.04), (3.05, 0.2857, 5.04), (3.05, 2.571, 5.04), (3.05, -2.571, 5.04), (3.05, -2.286, 5.04), (3.05, -0.2857, 5.04), (3.05, 5.96e-08, 5.04), (3.05, 2.0, 5.04), (3.05, 2.286, 5.04), (3.05, -2.0, 2.04), (3.05, 0.2857, 2.04), (3.05, 2.571, 2.04), (3.05, -2.571, 2.04), (3.05, -2.286, 2.04), (3.05, -0.2857, 2.04), (3.05, 4.47e-08, 2.04), (3.05, 2.0, 2.04), (3.05, 2.286, 2.04), (3.2, 1.714, 1.933), (3.2, 0.2857, 1.933), (3.2, 1.987e-08, 1.933), (3.2, -0.2857, 1.933), (3.2, -0.5714, 1.933), (3.2, -2.0, 1.933), (3.2, -2.286, 1.933), (3.2, -2.571, 1.933), (3.2, -2.857, 1.933), (3.2, 2.857, 1.933), (3.2, 0.5714, 1.933), (3.2, -1.714, 1.933), (3.2, -2.857, 4.996), (3.2, -1.714, 4.996), (3.2, -0.5714, 4.996), (3.2, 0.5714, 4.996), (3.2, 1.714, 4.996), (3.2, 2.857, 4.996), (3.2, -2.571, 4.996), (3.2, -2.286, 4.996), (3.2, -2.0, 4.996), (3.2, -0.2857, 4.996), (3.2, 5.96e-08, 4.996), (3.2, 0.2857, 4.996), (3.2, 2.0, 4.996), (3.2, 2.286, 4.996), (3.2, 2.571, 4.996), (3.2, -2.857, 1.996), (3.2, -1.714, 1.996), (3.2, -0.5714, 1.996), (3.2, 0.5714, 1.996), (3.2, 1.714, 1.996), (3.2, 2.857, 1.996), (3.2, -2.571, 1.996), (3.2, -2.286, 1.996), (3.2, -2.0, 1.996), (3.2, -0.2857, 1.996), (3.2, 4.47e-08, 1.996), (3.2, 0.2857, 1.996), (3.2, 2.0, 1.996), (3.2, 2.286, 1.996), (3.2, 2.571, 1.996), (2.893, -2.571, 5.093), (2.893, -2.532, 6.567), (2.893, -2.286, 5.093), (2.893, -2.286, 6.626), (2.893, -2.0, 5.093), (2.893, -2.039, 6.567), (2.893, -0.2857, 5.093), (2.893, -0.2679, 6.617), (2.893, 5.96e-08, 5.093), (2.893, 7.947e-08, 6.681), (2.893, 0.2857, 5.04), (2.893, 0.2463, 6.567), (2.893, 2.0, 5.04), (2.893, 2.018, 6.617), (2.893, 2.286, 5.04), (2.893, 2.286, 6.681), (2.893, 2.571, 5.093), (2.893, 2.532, 6.567), (2.893, -2.571, 2.04), (2.893, -2.554, 3.617), (2.893, -2.286, 2.04), (2.893, -2.286, 3.681), (2.893, -2.0, 2.04), (2.893, -2.018, 3.617), (2.893, -0.2857, 2.04), (2.893, -0.2679, 3.617), (2.893, 4.47e-08, 2.04), (2.893, 6.954e-08, 3.681), (2.893, 0.2857, 2.04), (2.893, 0.2679, 3.617), (2.893, 2.0, 2.04), (2.893, 2.018, 3.617), (2.893, 2.286, 2.04), (2.893, 2.286, 3.681), (2.893, 2.571, 2.04), (2.893, 2.554, 3.617), (2.893, -2.761, 5.093), (2.893, -2.761, 6.412), (2.893, -1.81, 5.093), (2.893, -1.81, 6.412), (2.893, -0.4752, 5.093), (2.893, -0.4752, 6.412), (2.893, 0.4752, 5.093), (2.893, 0.4752, 6.412), (2.893, 1.81, 5.093), (2.893, 1.81, 6.412), (2.893, 2.761, 5.093), (2.893, 2.761, 6.412), (2.893, -2.761, 2.093), (2.893, -2.761, 3.412), (2.893, -1.81, 2.093), (2.893, -1.81, 3.412), (2.893, -0.4752, 2.093), (2.893, -0.4752, 3.412), (2.893, 0.4752, 2.093), (2.893, 0.4752, 3.412), (2.893, 1.81, 2.093), (2.893, 1.81, 3.412), (2.893, 2.761, 2.093), (2.893, 2.761, 3.412), (2.893, -2.814, 5.04), (2.893, -2.814, 6.44), (2.893, -1.758, 5.04), (2.893, -1.758, 6.44), (2.893, -0.5281, 5.04), (2.893, -0.5281, 6.44), (2.893, 0.5281, 5.04), (2.893, 0.5281, 6.44), (2.893, 1.758, 5.04), (2.893, 1.758, 6.44), (2.893, 2.814, 5.04), (2.893, 2.814, 6.44), (2.893, 2.554, 6.617), (2.893, 2.286, 6.626), (2.893, 2.039, 6.567), (2.893, 0.2679, 6.617), (2.893, 7.947e-08, 6.626), (2.893, -0.2463, 6.567), (2.893, -2.018, 6.617), (2.893, -2.286, 6.681), (2.893, -2.554, 6.617), (2.893, -2.814, 2.04), (2.893, -2.814, 3.44), (2.893, -1.758, 2.04), (2.893, -1.758, 3.44), (2.893, -0.5281, 2.04), (2.893, -0.5281, 3.44), (2.893, 0.5281, 2.04), (2.893, 0.5281, 3.44), (2.893, 1.758, 2.04), (2.893, 1.758, 3.44), (2.893, 2.814, 2.04), (2.893, 2.814, 3.44), (2.893, 2.532, 3.567), (2.893, 2.286, 3.626), (2.893, 2.039, 3.567), (2.893, 0.2463, 3.567), (2.893, 6.954e-08, 3.626), (2.893, -0.2463, 3.567), (2.893, -2.039, 3.567), (2.893, -2.286, 3.626), (2.893, -2.532, 3.567), (2.893, -2.0, 5.04), (2.893, 0.2857, 5.093), (2.893, 2.571, 5.04), (2.893, -2.571, 5.04), (2.893, -2.286, 5.04), (2.893, -0.2857, 5.04), (2.893, 5.96e-08, 5.04), (2.893, 2.0, 5.093), (2.893, 2.286, 5.093), (2.893, -2.0, 2.093), (2.893, 0.2857, 2.093), (2.893, 2.571, 2.093), (2.893, -2.571, 2.093), (2.893, -2.286, 2.093), (2.893, -0.2857, 2.093), (2.893, 4.47e-08, 2.093), (2.893, 2.0, 2.093), (2.893, 2.286, 2.093), (2.863, -2.571, 5.093), (2.863, -2.532, 6.567), (2.863, -2.286, 5.093), (2.863, -2.286, 6.626), (2.863, -2.0, 5.093), (2.863, -2.039, 6.567), (2.863, -0.2857, 5.093), (2.863, -0.2463, 6.567), (2.863, 5.96e-08, 5.093), (2.863, 7.947e-08, 6.626), (2.863, 0.2857, 5.093), (2.863, 0.2463, 6.567), (2.863, 2.0, 5.093), (2.863, 2.039, 6.567), (2.863, 2.286, 5.093), (2.863, 2.286, 6.626), (2.863, 2.571, 5.093), (2.863, 2.532, 6.567), (2.863, -2.571, 2.093), (2.863, -2.532, 3.567), (2.863, -2.286, 2.093), (2.863, -2.286, 3.626), (2.863, -2.0, 2.093), (2.863, -2.039, 3.567), (2.863, -0.2857, 2.093), (2.863, -0.2463, 3.567), (2.863, 4.47e-08, 2.093), (2.863, 6.954e-08, 3.626), (2.863, 0.2857, 2.093), (2.863, 0.2463, 3.567), (2.863, 2.0, 2.093), (2.863, 2.039, 3.567), (2.863, 2.286, 2.093), (2.863, 2.286, 3.626), (2.863, 2.571, 2.093), (2.863, 2.532, 3.567), (2.863, -2.761, 5.093), (2.863, -2.761, 6.412), (2.863, -1.81, 5.093), (2.863, -1.81, 6.412), (2.863, -0.4752, 5.093), (2.863, -0.4752, 6.412), (2.863, 0.4752, 5.093), (2.863, 0.4752, 6.412), (2.863, 1.81, 5.093), (2.863, 1.81, 6.412), (2.863, 2.761, 5.093), (2.863, 2.761, 6.412), (2.863, -2.761, 2.093), (2.863, -2.761, 3.412), (2.863, -1.81, 2.093), (2.863, -1.81, 3.412), (2.863, -0.4752, 2.093), (2.863, -0.4752, 3.412), (2.863, 0.4752, 2.093), (2.863, 0.4752, 3.412), (2.863, 1.81, 2.093), (2.863, 1.81, 3.412), (2.863, 2.761, 2.093), (2.863, 2.761, 3.412)], [], [(216, 43, 1, 89), (59, 15, 23, 51), (434, 432, 6, 48), (554, 429, 7, 107), (79, 34, 29, 77), (52, 10, 22, 50), (119, 10, 8, 125), (53, 11, 9, 55), (114, 11, 23, 108), (126, 33, 9, 120), (56, 32, 8, 54), (61, 37, 21, 63), (138, 36, 20, 144), (150, 18, 30, 156), (64, 18, 20, 62), (155, 19, 21, 149), (137, 14, 22, 113), (65, 19, 31, 67), (203, 17, 39, 209), (70, 26, 13, 68), (173, 26, 24, 179), (71, 27, 25, 73), (168, 27, 12, 162), (180, 41, 25, 174), (74, 40, 24, 72), (48, 6, 30, 66), (107, 7, 31, 161), (575, 469, 14, 137), (474, 468, 15, 59), (47, 5, 32, 56), (96, 4, 33, 126), (192, 35, 28, 191), (77, 29, 12, 69), (191, 28, 13, 167), (89, 1, 35, 192), (42, 0, 34, 79), (198, 16, 36, 138), (81, 17, 37, 61), (210, 82, 38, 204), (80, 16, 38, 82), (45, 3, 40, 74), (90, 2, 41, 180), (2, 44, 75, 41), (17, 81, 83, 39), (16, 80, 60, 36), (1, 43, 78, 35), (28, 76, 68, 13), (35, 78, 76, 28), (4, 46, 57, 33), (469, 472, 58, 14), (14, 58, 50, 22), (7, 49, 67, 31), (41, 75, 73, 25), (26, 70, 72, 24), (27, 71, 69, 12), (18, 64, 66, 30), (19, 65, 63, 21), (36, 60, 62, 20), (33, 57, 55, 9), (10, 52, 54, 8), (11, 53, 51, 23), (429, 436, 49, 7), (3, 95, 185, 40), (363, 94, 184, 408), (94, 93, 183, 184), (294, 92, 182, 339), (92, 91, 181, 182), (225, 90, 180, 270), (83, 215, 209, 39), (423, 214, 208, 420), (214, 213, 207, 208), (354, 212, 206, 351), (212, 211, 205, 206), (285, 210, 204, 282), (17, 203, 143, 37), (417, 202, 142, 387), (202, 201, 141, 142), (348, 200, 140, 318), (200, 199, 139, 140), (279, 198, 138, 249), (0, 84, 197, 34), (224, 85, 196, 276), (85, 86, 195, 196), (293, 87, 194, 345), (87, 88, 193, 194), (362, 89, 192, 414), (29, 186, 162, 12), (275, 187, 163, 263), (187, 188, 164, 163), (344, 189, 165, 332), (189, 190, 166, 165), (413, 191, 167, 401), (34, 197, 186, 29), (276, 196, 187, 275), (196, 195, 188, 187), (345, 194, 189, 344), (194, 193, 190, 189), (414, 192, 191, 413), (5, 101, 131, 32), (366, 100, 130, 381), (100, 99, 129, 130), (297, 98, 128, 312), (98, 97, 127, 128), (228, 96, 126, 243), (468, 565, 132, 15), (582, 567, 133, 248), (567, 569, 134, 133), (579, 571, 135, 317), (571, 573, 136, 135), (576, 575, 137, 386), (6, 102, 156, 30), (233, 103, 157, 260), (103, 104, 158, 157), (302, 105, 159, 329), (105, 106, 160, 159), (371, 107, 161, 398), (40, 185, 179, 24), (408, 184, 178, 405), (184, 183, 177, 178), (339, 182, 176, 336), (182, 181, 175, 176), (270, 180, 174, 267), (26, 173, 167, 13), (402, 172, 166, 399), (172, 171, 165, 166), (333, 170, 164, 330), (170, 169, 163, 164), (264, 168, 162, 261), (27, 168, 174, 25), (266, 169, 175, 269), (169, 170, 176, 175), (335, 171, 177, 338), (171, 172, 178, 177), (404, 173, 179, 407), (16, 198, 204, 38), (281, 199, 205, 284), (199, 200, 206, 205), (350, 201, 207, 353), (201, 202, 208, 207), (419, 203, 209, 422), (15, 132, 108, 23), (248, 133, 109, 236), (133, 134, 110, 109), (317, 135, 111, 305), (135, 136, 112, 111), (386, 137, 113, 374), (18, 150, 144, 20), (257, 151, 145, 254), (151, 152, 146, 145), (326, 153, 147, 323), (153, 154, 148, 147), (395, 155, 149, 392), (19, 155, 161, 31), (393, 154, 160, 396), (154, 153, 159, 160), (324, 152, 158, 327), (152, 151, 157, 158), (255, 150, 156, 258), (37, 143, 149, 21), (387, 142, 148, 390), (142, 141, 147, 148), (318, 140, 146, 321), (140, 139, 145, 146), (249, 138, 144, 252), (32, 131, 125, 8), (381, 130, 124, 378), (130, 129, 123, 124), (312, 128, 122, 309), (128, 127, 121, 122), (243, 126, 120, 240), (10, 119, 113, 22), (375, 118, 112, 372), (118, 117, 111, 112), (306, 116, 110, 303), (116, 115, 109, 110), (237, 114, 108, 234), (11, 114, 120, 9), (239, 115, 121, 242), (115, 116, 122, 121), (308, 117, 123, 311), (117, 118, 124, 123), (377, 119, 125, 380), (432, 544, 102, 6), (561, 546, 103, 233), (546, 548, 104, 103), (558, 550, 105, 302), (550, 552, 106, 105), (555, 554, 107, 371), (42, 221, 84, 0), (288, 220, 85, 224), (220, 219, 86, 85), (357, 218, 87, 293), (218, 217, 88, 87), (426, 216, 89, 362), (221, 290, 222, 84), (290, 289, 223, 222), (289, 288, 224, 223), (544, 563, 231, 102), (563, 562, 232, 231), (562, 561, 233, 232), (114, 237, 240, 120), (237, 238, 241, 240), (238, 239, 242, 241), (115, 239, 236, 109), (239, 238, 235, 236), (238, 237, 234, 235), (127, 245, 242, 121), (245, 244, 241, 242), (244, 243, 240, 241), (139, 251, 254, 145), (251, 250, 253, 254), (250, 249, 252, 253), (151, 257, 260, 157), (257, 256, 259, 260), (256, 255, 258, 259), (150, 255, 252, 144), (255, 256, 253, 252), (256, 257, 254, 253), (132, 246, 234, 108), (246, 247, 235, 234), (247, 248, 236, 235), (198, 279, 282, 204), (279, 280, 283, 282), (280, 281, 284, 283), (168, 264, 267, 174), (264, 265, 268, 267), (265, 266, 269, 268), (169, 266, 263, 163), (266, 265, 262, 263), (265, 264, 261, 262), (181, 272, 269, 175), (272, 271, 268, 269), (271, 270, 267, 268), (102, 231, 258, 156), (231, 232, 259, 258), (232, 233, 260, 259), (565, 584, 246, 132), (584, 583, 247, 246), (583, 582, 248, 247), (97, 230, 245, 127), (230, 229, 244, 245), (229, 228, 243, 244), (197, 278, 273, 186), (278, 277, 274, 273), (277, 276, 275, 274), (186, 273, 261, 162), (273, 274, 262, 261), (274, 275, 263, 262), (84, 222, 278, 197), (222, 223, 277, 278), (223, 224, 276, 277), (199, 281, 251, 139), (281, 280, 250, 251), (280, 279, 249, 250), (211, 287, 284, 205), (287, 286, 283, 284), (286, 285, 282, 283), (91, 227, 272, 181), (227, 226, 271, 272), (226, 225, 270, 271), (219, 359, 291, 86), (359, 358, 292, 291), (358, 357, 293, 292), (548, 560, 300, 104), (560, 559, 301, 300), (559, 558, 302, 301), (116, 306, 309, 122), (306, 307, 310, 309), (307, 308, 311, 310), (117, 308, 305, 111), (308, 307, 304, 305), (307, 306, 303, 304), (129, 314, 311, 123), (314, 313, 310, 311), (313, 312, 309, 310), (141, 320, 323, 147), (320, 319, 322, 323), (319, 318, 321, 322), (153, 326, 329, 159), (326, 325, 328, 329), (325, 324, 327, 328), (152, 324, 321, 146), (324, 325, 322, 321), (325, 326, 323, 322), (134, 315, 303, 110), (315, 316, 304, 303), (316, 317, 305, 304), (200, 348, 351, 206), (348, 349, 352, 351), (349, 350, 353, 352), (170, 333, 336, 176), (333, 334, 337, 336), (334, 335, 338, 337), (171, 335, 332, 165), (335, 334, 331, 332), (334, 333, 330, 331), (183, 341, 338, 177), (341, 340, 337, 338), (340, 339, 336, 337), (104, 300, 327, 158), (300, 301, 328, 327), (301, 302, 329, 328), (569, 581, 315, 134), (581, 580, 316, 315), (580, 579, 317, 316), (99, 299, 314, 129), (299, 298, 313, 314), (298, 297, 312, 313), (195, 347, 342, 188), (347, 346, 343, 342), (346, 345, 344, 343), (188, 342, 330, 164), (342, 343, 331, 330), (343, 344, 332, 331), (86, 291, 347, 195), (291, 292, 346, 347), (292, 293, 345, 346), (201, 350, 320, 141), (350, 349, 319, 320), (349, 348, 318, 319), (213, 356, 353, 207), (356, 355, 352, 353), (355, 354, 351, 352), (93, 296, 341, 183), (296, 295, 340, 341), (295, 294, 339, 340), (217, 428, 360, 88), (428, 427, 361, 360), (427, 426, 362, 361), (552, 557, 369, 106), (557, 556, 370, 369), (556, 555, 371, 370), (118, 375, 378, 124), (375, 376, 379, 378), (376, 377, 380, 379), (119, 377, 374, 113), (377, 376, 373, 374), (376, 375, 372, 373), (131, 383, 380, 125), (383, 382, 379, 380), (382, 381, 378, 379), (143, 389, 392, 149), (389, 388, 391, 392), (388, 387, 390, 391), (155, 395, 398, 161), (395, 394, 397, 398), (394, 393, 396, 397), (154, 393, 390, 148), (393, 394, 391, 390), (394, 395, 392, 391), (136, 384, 372, 112), (384, 385, 373, 372), (385, 386, 374, 373), (202, 417, 420, 208), (417, 418, 421, 420), (418, 419, 422, 421), (172, 402, 405, 178), (402, 403, 406, 405), (403, 404, 407, 406), (173, 404, 401, 167), (404, 403, 400, 401), (403, 402, 399, 400), (185, 410, 407, 179), (410, 409, 406, 407), (409, 408, 405, 406), (106, 369, 396, 160), (369, 370, 397, 396), (370, 371, 398, 397), (573, 578, 384, 136), (578, 577, 385, 384), (577, 576, 386, 385), (101, 368, 383, 131), (368, 367, 382, 383), (367, 366, 381, 382), (193, 416, 411, 190), (416, 415, 412, 411), (415, 414, 413, 412), (190, 411, 399, 166), (411, 412, 400, 399), (412, 413, 401, 400), (88, 360, 416, 193), (360, 361, 415, 416), (361, 362, 414, 415), (203, 419, 389, 143), (419, 418, 388, 389), (418, 417, 387, 388), (215, 425, 422, 209), (425, 424, 421, 422), (424, 423, 420, 421), (95, 365, 410, 185), (365, 364, 409, 410), (364, 363, 408, 409), (367, 368, 465, 463), (533, 486, 887, 886), (366, 367, 463, 461), (595, 531, 882, 823), (100, 366, 461, 445), (484, 532, 884, 885), (298, 299, 459, 457), (594, 529, 878, 817), (297, 298, 457, 455), (531, 482, 883, 882), (98, 297, 455, 441), (593, 587, 899, 809), (229, 230, 453, 451), (480, 530, 880, 881), (228, 229, 451, 449), (592, 593, 809, 807), (96, 228, 449, 437), (529, 478, 879, 878), (368, 101, 447, 465), (513, 592, 807, 863), (99, 100, 445, 443), (549, 551, 552, 550), (299, 99, 443, 459), (476, 528, 876, 877), (97, 98, 441, 439), (545, 547, 548, 546), (230, 97, 439, 453), (591, 586, 805, 903), (4, 96, 437, 431), (506, 543, 544, 432), (5, 47, 435, 430), (505, 508, 436, 429), (101, 5, 430, 447), (553, 505, 429, 554), (46, 4, 431, 433), (507, 506, 432, 434), (364, 365, 503, 501), (440, 454, 873, 858), (363, 364, 501, 499), (590, 591, 903, 902), (94, 363, 499, 483), (444, 460, 870, 862), (295, 296, 497, 495), (511, 590, 902, 859), (294, 295, 495, 493), (448, 466, 867, 866), (92, 294, 493, 479), (589, 585, 897, 901), (226, 227, 491, 489), (450, 438, 856, 875), (225, 226, 489, 487), (588, 589, 901, 900), (90, 225, 487, 475), (452, 450, 875, 874), (365, 95, 485, 503), (509, 588, 900, 855), (93, 94, 483, 481), (570, 572, 573, 571), (296, 93, 481, 497), (454, 452, 874, 873), (91, 92, 479, 477), (566, 568, 569, 567), (227, 91, 477, 491), (587, 514, 865, 899), (2, 90, 475, 467), (524, 564, 565, 468), (3, 45, 471, 470), (525, 526, 472, 469), (44, 2, 467, 473), (527, 524, 468, 474), (95, 3, 470, 485), (574, 525, 469, 575), (433, 431, 506, 507), (447, 430, 505, 553), (430, 435, 508, 505), (431, 437, 543, 506), (483, 499, 655, 657), (439, 441, 547, 545), (548, 547, 607, 608), (443, 445, 551, 549), (529, 594, 744, 716), (453, 439, 638, 629), (577, 578, 656, 654), (587, 593, 743, 737), (499, 501, 652, 655), (545, 546, 606, 605), (593, 592, 742, 743), (576, 577, 654, 653), (592, 513, 701, 742), (550, 558, 624, 610), (485, 470, 525, 574), (473, 467, 524, 527), (470, 471, 526, 525), (467, 475, 564, 524), (501, 503, 651, 652), (477, 479, 568, 566), (544, 543, 603, 604), (481, 483, 572, 570), (586, 591, 741, 736), (459, 443, 637, 622), (591, 590, 740, 741), (590, 511, 697, 740), (585, 589, 739, 735), (554, 555, 617, 614), (589, 588, 738, 739), (465, 447, 636, 615), (588, 509, 693, 738), (563, 544, 604, 634), (514, 587, 737, 703), (447, 553, 613, 636), (437, 449, 633, 635), (512, 586, 736, 699), (551, 445, 621, 611), (562, 563, 634, 632), (510, 585, 735, 695), (443, 549, 609, 637), (449, 451, 630, 633), (492, 478, 717, 732), (547, 441, 628, 607), (561, 562, 632, 631), (498, 482, 721, 729), (439, 545, 605, 638), (451, 453, 629, 630), (504, 486, 725, 726), (543, 437, 635, 603), (560, 548, 608, 627), (476, 488, 734, 715), (441, 455, 626, 628), (488, 490, 733, 734), (559, 560, 627, 625), (490, 492, 732, 733), (455, 457, 623, 626), (480, 494, 731, 719), (558, 559, 625, 624), (494, 496, 730, 731), (457, 459, 622, 623), (496, 498, 729, 730), (557, 552, 612, 620), (484, 500, 728, 723), (445, 461, 619, 621), (574, 575, 650, 649), (500, 502, 727, 728), (556, 557, 620, 618), (502, 504, 726, 727), (461, 463, 616, 619), (485, 574, 649, 672), (573, 572, 647, 648), (486, 533, 724, 725), (555, 556, 618, 617), (572, 483, 657, 647), (532, 484, 723, 722), (463, 465, 615, 616), (481, 570, 645, 673), (570, 571, 646, 645), (482, 531, 720, 721), (568, 479, 664, 643), (530, 480, 719, 718), (567, 582, 667, 642), (477, 566, 641, 674), (569, 568, 643, 644), (478, 529, 716, 717), (491, 477, 674, 665), (564, 475, 671, 639), (528, 476, 715, 714), (566, 567, 642, 641), (454, 440, 696, 711), (460, 444, 700, 708), (571, 579, 660, 646), (680, 679, 775, 776), (688, 687, 789, 790), (658, 673, 763, 754), (679, 678, 774, 775), (687, 643, 782, 789), (678, 607, 767, 774), (686, 685, 787, 788), (629, 638, 518, 534), (651, 672, 762, 517), (677, 676, 772, 773), (685, 684, 786, 787), (676, 675, 771, 772), (684, 639, 780, 786), (622, 637, 519, 538), (671, 669, 760, 761), (675, 603, 765, 771), (649, 692, 794, 785), (613, 683, 779, 770), (645, 689, 791, 783), (615, 636, 520, 542), (669, 666, 759, 760), (609, 680, 776, 768), (641, 686, 788, 781), (605, 677, 773, 766), (693, 694, 604, 603), (696, 695, 605, 606), (697, 698, 608, 607), (700, 699, 609, 610), (701, 702, 612, 611), (704, 703, 613, 614), (706, 705, 617, 618), (707, 706, 618, 620), (702, 707, 620, 612), (709, 708, 624, 625), (710, 709, 625, 627), (698, 710, 627, 608), (712, 711, 631, 632), (713, 712, 632, 634), (694, 713, 634, 604), (705, 704, 614, 617), (708, 700, 610, 624), (711, 696, 606, 631), (714, 715, 640, 639), (717, 716, 641, 642), (718, 719, 644, 643), (721, 720, 645, 646), (722, 723, 648, 647), (725, 724, 649, 650), (727, 726, 653, 654), (728, 727, 654, 656), (723, 728, 656, 648), (730, 729, 660, 661), (731, 730, 661, 663), (719, 731, 663, 644), (733, 732, 667, 668), (734, 733, 668, 670), (715, 734, 670, 640), (726, 725, 650, 653), (729, 721, 646, 660), (732, 717, 642, 667), (695, 735, 677, 605), (699, 736, 680, 609), (703, 737, 683, 613), (738, 693, 603, 675), (739, 738, 675, 676), (735, 739, 676, 677), (740, 697, 607, 678), (741, 740, 678, 679), (736, 741, 679, 680), (742, 701, 611, 681), (743, 742, 681, 682), (737, 743, 682, 683), (716, 744, 686, 641), (720, 745, 689, 645), (724, 746, 692, 649), (747, 714, 639, 684), (748, 747, 684, 685), (744, 748, 685, 686), (749, 718, 643, 687), (750, 749, 687, 688), (745, 750, 688, 689), (751, 722, 647, 690), (752, 751, 690, 691), (746, 752, 691, 692), (546, 561, 631, 606), (531, 595, 745, 720), (578, 573, 648, 656), (533, 596, 746, 724), (549, 550, 610, 609), (495, 497, 658, 659), (597, 528, 714, 747), (579, 580, 661, 660), (509, 438, 694, 693), (598, 597, 747, 748), (552, 551, 611, 612), (493, 495, 659, 662), (440, 510, 695, 696), (594, 598, 748, 744), (580, 581, 663, 661), (511, 442, 698, 697), (599, 530, 718, 749), (553, 554, 614, 613), (479, 493, 662, 664), (444, 512, 699, 700), (600, 599, 749, 750), (581, 569, 644, 663), (513, 446, 702, 701), (595, 600, 750, 745), (489, 491, 665, 666), (448, 514, 703, 704), (601, 532, 722, 751), (582, 583, 668, 667), (464, 466, 705, 706), (602, 601, 751, 752), (487, 489, 666, 669), (462, 464, 706, 707), (596, 602, 752, 746), (583, 584, 670, 668), (446, 462, 707, 702), (475, 487, 669, 671), (458, 460, 708, 709), (584, 565, 640, 670), (456, 458, 709, 710), (503, 485, 672, 651), (442, 456, 710, 698), (575, 576, 653, 650), (452, 454, 711, 712), (450, 452, 712, 713), (438, 450, 713, 694), (497, 481, 673, 658), (466, 448, 704, 705), (565, 564, 639, 640), (534, 518, 766, 773), (538, 519, 768, 776), (542, 520, 770, 779), (521, 522, 771, 765), (522, 523, 772, 771), (523, 534, 773, 772), (535, 536, 774, 767), (536, 537, 775, 774), (537, 538, 776, 775), (539, 540, 777, 769), (540, 541, 778, 777), (541, 542, 779, 778), (758, 764, 781, 788), (754, 763, 783, 791), (517, 762, 785, 794), (761, 760, 786, 780), (760, 759, 787, 786), (759, 758, 788, 787), (757, 756, 789, 782), (756, 755, 790, 789), (755, 754, 791, 790), (753, 515, 792, 784), (515, 516, 793, 792), (516, 517, 794, 793), (689, 688, 790, 791), (681, 611, 769, 777), (665, 674, 764, 758), (616, 615, 542, 541), (690, 647, 784, 792), (682, 681, 777, 778), (691, 690, 792, 793), (683, 682, 778, 779), (603, 635, 521, 765), (619, 616, 541, 540), (692, 691, 793, 794), (639, 671, 761, 780), (638, 605, 766, 518), (674, 641, 781, 764), (607, 628, 535, 767), (652, 651, 517, 516), (621, 619, 540, 539), (643, 664, 757, 782), (637, 609, 768, 519), (673, 645, 783, 763), (611, 621, 539, 769), (655, 652, 516, 515), (623, 622, 538, 537), (647, 657, 753, 784), (636, 613, 770, 520), (672, 649, 785, 762), (657, 655, 515, 753), (626, 623, 537, 536), (659, 658, 754, 755), (628, 626, 536, 535), (662, 659, 755, 756), (630, 629, 534, 523), (664, 662, 756, 757), (633, 630, 523, 522), (666, 665, 758, 759), (635, 633, 522, 521), (890, 852, 972, 946), (909, 910, 935, 933), (889, 890, 946, 948), (843, 909, 933, 963), (888, 889, 948, 950), (908, 853, 973, 949), (853, 854, 974, 973), (907, 849, 969, 943), (852, 851, 971, 972), (906, 845, 965, 937), (849, 850, 970, 969), (905, 811, 931, 929), (848, 847, 967, 968), (904, 905, 929, 927), (845, 846, 966, 965), (839, 904, 927, 959), (844, 843, 963, 964), (803, 898, 925, 923), (834, 800, 920, 954), (801, 803, 923, 921), (838, 806, 926, 958), (835, 801, 921, 955), (842, 812, 932, 962), (797, 799, 919, 917), (596, 533, 886, 829), (504, 502, 828, 830), (528, 597, 813, 876), (502, 500, 826, 828), (597, 598, 815, 813), (500, 484, 885, 826), (438, 509, 855, 856), (598, 594, 817, 815), (498, 496, 822, 824), (510, 440, 858, 857), (530, 599, 819, 880), (496, 494, 820, 822), (442, 511, 859, 860), (599, 600, 821, 819), (494, 480, 881, 820), (512, 444, 862, 861), (600, 595, 823, 821), (492, 490, 816, 818), (446, 513, 863, 864), (532, 601, 825, 884), (490, 488, 814, 816), (514, 448, 866, 865), (601, 602, 827, 825), (488, 476, 877, 814), (466, 464, 810, 867), (602, 596, 829, 827), (486, 504, 830, 887), (464, 462, 808, 810), (482, 498, 824, 883), (462, 446, 864, 808), (478, 492, 818, 879), (460, 458, 804, 870), (585, 510, 857, 897), (458, 456, 802, 804), (586, 512, 861, 805), (456, 442, 860, 802), (831, 832, 856, 855), (834, 833, 857, 858), (835, 836, 860, 859), (838, 837, 861, 862), (839, 840, 864, 863), (842, 841, 865, 866), (868, 812, 867, 810), (869, 868, 810, 808), (840, 869, 808, 864), (871, 806, 870, 804), (872, 871, 804, 802), (836, 872, 802, 860), (798, 800, 873, 874), (796, 798, 874, 875), (832, 796, 875, 856), (812, 842, 866, 867), (806, 838, 862, 870), (800, 834, 858, 873), (843, 844, 877, 876), (846, 845, 878, 879), (847, 848, 881, 880), (850, 849, 882, 883), (851, 852, 885, 884), (854, 853, 886, 887), (889, 888, 830, 828), (890, 889, 828, 826), (852, 890, 826, 885), (892, 891, 824, 822), (893, 892, 822, 820), (848, 893, 820, 881), (895, 894, 818, 816), (896, 895, 816, 814), (844, 896, 814, 877), (888, 854, 887, 830), (891, 850, 883, 824), (894, 846, 879, 818), (833, 799, 897, 857), (837, 898, 805, 861), (841, 811, 899, 865), (795, 831, 855, 900), (797, 795, 900, 901), (799, 797, 901, 897), (801, 835, 859, 902), (803, 801, 902, 903), (898, 803, 903, 805), (904, 839, 863, 807), (905, 904, 807, 809), (811, 905, 809, 899), (845, 906, 817, 878), (849, 907, 823, 882), (853, 908, 829, 886), (909, 843, 876, 813), (910, 909, 813, 815), (906, 910, 815, 817), (911, 847, 880, 819), (912, 911, 819, 821), (907, 912, 821, 823), (913, 851, 884, 825), (914, 913, 825, 827), (908, 914, 827, 829), (929, 931, 932, 930), (927, 929, 930, 928), (959, 927, 928, 960), (923, 925, 926, 924), (921, 923, 924, 922), (955, 921, 922, 956), (917, 919, 920, 918), (915, 917, 918, 916), (951, 915, 916, 952), (931, 961, 962, 932), (925, 957, 958, 926), (919, 953, 954, 920), (947, 949, 950, 948), (945, 947, 948, 946), (971, 945, 946, 972), (941, 943, 944, 942), (939, 941, 942, 940), (967, 939, 940, 968), (935, 937, 938, 936), (933, 935, 936, 934), (963, 933, 934, 964), (949, 973, 974, 950), (943, 969, 970, 944), (937, 965, 966, 938), (832, 831, 951, 952), (910, 906, 937, 935), (891, 892, 942, 944), (833, 834, 954, 953), (847, 911, 939, 967), (892, 893, 940, 942), (836, 835, 955, 956), (911, 912, 941, 939), (893, 848, 968, 940), (837, 838, 958, 957), (912, 907, 943, 941), (894, 895, 936, 938), (840, 839, 959, 960), (851, 913, 945, 971), (895, 896, 934, 936), (841, 842, 962, 961), (913, 914, 947, 945), (896, 844, 964, 934), (812, 868, 930, 932), (914, 908, 949, 947), (854, 888, 950, 974), (868, 869, 928, 930), (850, 891, 944, 970), (869, 840, 960, 928), (846, 894, 938, 966), (806, 871, 924, 926), (799, 833, 953, 919), (871, 872, 922, 924), (898, 837, 957, 925), (872, 836, 956, 922), (811, 841, 961, 931), (800, 798, 918, 920), (831, 795, 915, 951), (798, 796, 916, 918), (795, 797, 917, 915), (796, 832, 952, 916)])
me_plane_003.use_remesh_preserve_volume = False
me_plane_003.use_remesh_preserve_attributes = False
me_plane_003.use_mirror_vertex_groups = False
me_plane_003.update()
me_circle_001 = bpy.data.meshes.new('Circle.001')
me_circle_001.from_pydata([(-0.06411, 0.5266, 0.75), (-0.06411, 0.4734, 0.75), (-0.02656, 0.4359, 0.75), (0.02656, 0.4359, 0.75), (0.06411, 0.4734, 0.75), (0.06411, 0.5266, 0.75), (0.02656, 0.5641, 0.75), (-0.02656, 0.5641, 0.75), (-0.7391, 0.9792, 0.775), (0.02656, -0.5641, 0.75), (-0.02656, -0.5641, 0.75), (0.7391, 0.9792, 0.775), (-0.02656, -0.4359, 0.75), (0.02656, -0.4359, 0.75), (-0.03394, -0.5819, 0.0), (-0.08194, -0.4661, 0.0), (-0.06411, -0.5266, 0.75), (-0.08194, -0.5339, 0.0), (0.7391, -0.9792, 0.75), (0.06411, -0.4734, 0.75), (0.06411, -0.5266, 0.75), (-0.08194, 0.4661, 0.0), (-0.08194, 0.5339, 0.0), (-0.03394, 0.4181, 0.0), (0.03394, 0.4181, 0.0), (0.08194, 0.4661, 0.0), (0.08194, 0.5339, 0.0), (0.03394, 0.5819, 0.0), (-0.03394, 0.5819, 0.0), (0.03394, 0.4181, 0.05713), (0.08194, 0.4661, 0.05713), (-0.08194, 0.4661, 0.05713), (-0.03394, 0.4181, 0.05713), (0.03394, 0.5819, 0.05713), (-0.03394, 0.5819, 0.05713), (0.08194, 0.5339, 0.05713), (-0.08194, 0.5339, 0.05713), (0.2814, 0.1706, -2.98e-08), (0.3294, 0.2186, -2.98e-08), (-0.3294, 0.2186, -2.98e-08), (-0.2814, 0.1706, -2.98e-08), (-0.2814, 0.8294, 0.0), (-0.3294, 0.7814, 0.0), (0.3294, 0.7814, 2.98e-08), (0.2814, 0.8294, 2.98e-08), (0.3095, 0.2385, 0.05713), (0.3294, 0.2186, 0.0289), (0.2814, 0.1706, 0.0289), (0.2615, 0.1905, 0.05713), (-0.2615, 0.1905, 0.05713), (-0.2814, 0.1706, 0.0289), (-0.3294, 0.2186, 0.0289), (-0.3095, 0.2385, 0.05713), (-0.3095, 0.7615, 0.05713), (-0.3294, 0.7814, 0.0289), (-0.2814, 0.8294, 0.0289), (-0.2615, 0.8095, 0.05713), (0.2615, 0.8095, 0.05713), (0.2814, 0.8294, 0.0289), (0.3294, 0.7814, 0.0289), (0.3095, 0.7615, 0.05713), (-0.7391, 0.9792, 0.75), (-0.06411, -0.4734, 0.75), (0.7391, -0.9792, 0.775), (0.7391, 0.9792, 0.75), (-0.7391, -0.9792, 0.775), (0.03394, -0.5819, 0.0), (0.08194, -0.5339, 0.0), (0.08194, -0.4661, 0.0), (0.03394, -0.4181, 0.0), (-0.03394, -0.4181, 0.0), (0.03394, -0.5819, 0.05713), (0.08194, -0.5339, 0.05713), (-0.08194, -0.5339, 0.05713), (-0.03394, -0.5819, 0.05713), (0.03394, -0.4181, 0.05713), (-0.03394, -0.4181, 0.05713), (0.08194, -0.4661, 0.05713), (-0.08194, -0.4661, 0.05713), (0.2814, -0.8294, -2.98e-08), (0.3294, -0.7814, -2.98e-08), (-0.3294, -0.7814, -2.98e-08), (-0.2814, -0.8294, -2.98e-08), (-0.2814, -0.1706, 0.0), (-0.3294, -0.2186, 0.0), (0.3294, -0.2186, 2.98e-08), (0.2814, -0.1706, 2.98e-08), (0.3095, -0.7615, 0.05713), (0.3294, -0.7814, 0.0289), (0.2814, -0.8294, 0.0289), (0.2615, -0.8095, 0.05713), (-0.2615, -0.8095, 0.05713), (-0.2814, -0.8294, 0.0289), (-0.3294, -0.7814, 0.0289), (-0.3095, -0.7615, 0.05713), (-0.3095, -0.2385, 0.05713), (-0.3294, -0.2186, 0.0289), (-0.2814, -0.1706, 0.0289), (-0.2615, -0.1905, 0.05713), (0.2615, -0.1905, 0.05713), (0.2814, -0.1706, 0.0289), (0.3294, -0.2186, 0.0289), (0.3095, -0.2385, 0.05713), (-0.7391, -0.9792, 0.75)], [], [(62, 12, 76, 78), (16, 62, 78, 73), (77, 72, 67, 68), (13, 19, 77, 75), (8, 65, 63, 11), (73, 78, 15, 17), (20, 9, 71, 72), (10, 16, 73, 74), (12, 13, 75, 76), (19, 20, 72, 77), (9, 10, 74, 71), (71, 74, 14, 66), (61, 103, 65, 8), (34, 33, 27, 28), (35, 30, 25, 26), (29, 32, 23, 24), (31, 36, 22, 21), (6, 5, 35, 33), (0, 7, 34, 36), (1, 0, 36, 31), (3, 2, 32, 29), (5, 4, 30, 35), (7, 6, 33, 34), (2, 1, 31, 32), (4, 3, 29, 30), (30, 45, 46, 38, 25), (24, 37, 47, 48, 29), (50, 51, 39, 40), (25, 38, 37, 24), (29, 48, 45, 30), (32, 49, 50, 40, 23), (21, 39, 51, 52, 31), (54, 55, 41, 42), (23, 40, 39, 21), (31, 52, 49, 32), (36, 53, 54, 42, 22), (28, 41, 55, 56, 34), (58, 59, 43, 44), (22, 42, 41, 28), (34, 56, 53, 36), (33, 57, 58, 44, 27), (26, 43, 59, 60, 35), (27, 44, 43, 26), (35, 60, 57, 33), (47, 46, 45, 48), (51, 50, 49, 52), (55, 54, 53, 56), (59, 58, 57, 60), (46, 47, 37, 38), (76, 75, 69, 70), (72, 87, 88, 80, 67), (66, 79, 89, 90, 71), (92, 93, 81, 82), (67, 80, 79, 66), (71, 90, 87, 72), (74, 91, 92, 82, 14), (17, 81, 93, 94, 73), (96, 97, 83, 84), (14, 82, 81, 17), (73, 94, 91, 74), (78, 95, 96, 84, 15), (70, 83, 97, 98, 76), (100, 101, 85, 86), (15, 84, 83, 70), (76, 98, 95, 78), (75, 99, 100, 86, 69), (68, 85, 101, 102, 77), (69, 86, 85, 68), (77, 102, 99, 75), (89, 88, 87, 90), (93, 92, 91, 94), (97, 96, 95, 98), (101, 100, 99, 102), (88, 89, 79, 80), (18, 64, 11, 63), (103, 61, 64, 18), (18, 63, 65, 103), (61, 8, 11, 64)])
me_circle_001.polygons.foreach_set('material_index', [0, 0, 0, 0, 1, 0, 0, 0, 0, 0, 0, 0, 1, 0, 0, 0, 0, 0, 0, 0, 0, 0, 0, 0, 0, 0, 0, 0, 0, 0, 0, 0, 0, 0, 0, 0, 0, 0, 0, 0, 0, 0, 0, 0, 0, 0, 0, 0, 0, 0, 0, 0, 0, 0, 0, 0, 0, 0, 0, 0, 0, 0, 0, 0, 0, 0, 0, 0, 0, 0, 0, 0, 0, 0, 1, 1, 1, 1])
me_circle_001.materials.append(mat_material_003)
me_circle_001.materials.append(mat_material_002)
me_circle_001.use_remesh_preserve_volume = False
me_circle_001.use_remesh_preserve_attributes = False
me_circle_001.use_mirror_vertex_groups = False
me_circle_001.update()
me_plane_001 = bpy.data.meshes.new('Plane.001')
me_plane_001.from_pydata([(0.009003, -0.2251, 0.945), (0.2358, -0.25, -0.003394), (0.009003, 0.2251, 0.945), (0.2358, 0.25, -0.003394), (0.1719, -0.2251, 0.264), (0.1719, 0.2251, 0.264), (0.1835, -0.225, 0.2154), (0.2358, -0.225, -0.003394), (0.2358, 0.225, -0.003394), (0.1835, 0.225, 0.2154), (0.02752, -0.25, 0.975), (0.2601, -0.25, 0.002421), (0.02752, 0.25, 0.975), (0.2601, 0.25, 0.002421), (0.202, -0.25, 0.2456), (0.202, 0.25, 0.2456), (0.1962, 0.225, 0.2699), (0.03334, 0.225, 0.9507), (0.03334, -0.225, 0.9507), (0.1962, -0.225, 0.2699), (0.2078, -0.225, 0.2213), (0.2601, -0.225, 0.002421), (0.2601, 0.225, 0.002421), (0.2078, 0.225, 0.2213), (0.1861, 0.225, 0.2675), (0.02327, 0.225, 0.9483), (0.02327, -0.225, 0.9483), (0.1861, -0.225, 0.2675), (0.01081, 0.1779, 0.9539), (0.01081, 0.2319, 0.9539), (0.01362, 0.1779, 0.9421), (0.01362, 0.2319, 0.9421), (0.0, 0.2319, 0.9387), (0.0, 0.1779, 0.9387), (0.0, 0.2319, 0.9504), (0.0, 0.1779, 0.9504), (0.01081, -0.1779, 0.9539), (0.01081, -0.2319, 0.9539), (0.01362, -0.1779, 0.9421), (0.01362, -0.2319, 0.9421), (0.0, -0.2319, 0.9387), (0.0, -0.1779, 0.9387), (0.0, -0.2319, 0.9504), (0.0, -0.1779, 0.9504), (0.1777, 0.25, 0.2397), (0.1777, -0.25, 0.2397), (0.00321, 0.25, 0.9692), (0.00321, -0.25, 0.9692), (0.1779, 0.2251, 0.2654), (0.1779, -0.2251, 0.2654), (0.01508, 0.2251, 0.9464), (0.01508, -0.2251, 0.9464), (0.1827, 0.2354, 0.2464), (0.1827, 0.2394, 0.2464), (0.1855, 0.2354, 0.2346), (0.1855, 0.2394, 0.2346), (0.0, 0.2394, 0.212), (0.0, 0.2354, 0.212), (0.0, 0.2394, 0.2238), (0.0, 0.2354, 0.2238), (0.1827, -0.2354, 0.2464), (0.1827, -0.2394, 0.2464), (0.1855, -0.2354, 0.2346), (0.1855, -0.2394, 0.2346), (0.0, -0.2394, 0.212), (0.0, -0.2354, 0.212), (0.0, -0.2394, 0.2238), (0.0, -0.2354, 0.2238)], [], [(4, 0, 51, 49), (7, 1, 45, 6), (9, 44, 3, 8), (6, 45, 44, 9), (17, 18, 26, 25), (17, 16, 15, 12), (18, 17, 12, 10), (19, 18, 10, 14), (16, 19, 14, 15), (21, 20, 14, 11), (23, 22, 13, 15), (20, 23, 15, 14), (8, 3, 13, 22), (6, 9, 23, 20), (44, 46, 12, 15), (7, 6, 20, 21), (1, 7, 21, 11), (46, 47, 10, 12), (45, 1, 11, 14), (9, 8, 22, 23), (47, 45, 14, 10), (3, 44, 15, 13), (27, 24, 25, 26), (19, 16, 24, 27), (18, 19, 27, 26), (16, 17, 25, 24), (29, 34, 35, 28), (30, 28, 35, 33), (31, 32, 34, 29), (34, 32, 33, 35), (30, 33, 32, 31), (37, 36, 43, 42), (38, 41, 43, 36), (39, 37, 42, 40), (42, 43, 41, 40), (38, 39, 40, 41), (4, 5, 44, 45), (5, 2, 46, 44), (2, 0, 47, 46), (0, 4, 45, 47), (50, 48, 49, 51), (2, 5, 48, 50), (0, 2, 50, 51), (5, 4, 49, 48), (53, 58, 59, 52), (54, 52, 59, 57), (55, 56, 58, 53), (58, 56, 57, 59), (54, 57, 56, 55), (61, 60, 67, 66), (62, 65, 67, 60), (63, 61, 66, 64), (66, 67, 65, 64), (62, 63, 64, 65)])
me_plane_001.polygons.foreach_set('material_index', [0, 0, 0, 0, 0, 0, 0, 0, 0, 0, 0, 0, 0, 0, 0, 0, 0, 0, 0, 0, 0, 0, 1, 0, 0, 0, 2, 2, 2, 0, 2, 2, 2, 2, 0, 2, 0, 0, 0, 0, 1, 0, 0, 0, 2, 2, 2, 0, 2, 2, 2, 2, 0, 2])
me_plane_001.materials.append(mat_material_001)
me_plane_001.materials.append(mat_material_005)
me_plane_001.materials.append(mat_material_003)
me_plane_001.use_remesh_preserve_volume = False
me_plane_001.use_remesh_preserve_attributes = False
me_plane_001.use_mirror_vertex_groups = False
me_plane_001.update()
me_circle_002 = bpy.data.meshes.new('Circle.002')
me_circle_002.from_pydata([(-0.06411, 0.02656, 0.75), (-0.06411, -0.02656, 0.75), (-0.02656, -0.06411, 0.75), (0.02656, -0.06411, 0.75), (0.06411, -0.02656, 0.75), (0.06411, 0.02656, 0.75), (0.02656, 0.06411, 0.75), (-0.02656, 0.06411, 0.75), (-0.7391, -0.3061, 0.775), (-0.7391, 0.3061, 0.775), (-0.3061, -0.7391, 0.775), (0.3061, -0.7391, 0.775), (0.7391, -0.3061, 0.775), (0.7391, 0.3061, 0.775), (0.3061, 0.7391, 0.775), (-0.3061, 0.7391, 0.775), (-0.7391, -0.3061, 0.75), (-0.7391, 0.3061, 0.75), (-0.3061, -0.7391, 0.75), (0.3061, -0.7391, 0.75), (0.7391, -0.3061, 0.75), (0.7391, 0.3061, 0.75), (0.3061, 0.7391, 0.75), (-0.3061, 0.7391, 0.75), (-0.08194, -0.03394, 0.0), (-0.08194, 0.03394, 0.0), (-0.03394, -0.08194, 0.0), (0.03394, -0.08194, 0.0), (0.08194, -0.03394, 0.0), (0.08194, 0.03394, 0.0), (0.03394, 0.08194, 0.0), (-0.03394, 0.08194, 0.0), (0.03394, -0.08194, 0.05713), (0.08194, -0.03394, 0.05713), (-0.08194, -0.03394, 0.05713), (-0.03394, -0.08194, 0.05713), (0.03394, 0.08194, 0.05713), (-0.03394, 0.08194, 0.05713), (0.08194, 0.03394, 0.05713), (-0.08194, 0.03394, 0.05713), (0.2814, -0.3294, -2.98e-08), (0.3294, -0.2814, -2.98e-08), (-0.3294, -0.2814, -2.98e-08), (-0.2814, -0.3294, -2.98e-08), (-0.2814, 0.3294, 0.0), (-0.3294, 0.2814, 0.0), (0.3294, 0.2814, 2.98e-08), (0.2814, 0.3294, 2.98e-08), (0.3095, -0.2615, 0.05713), (0.3294, -0.2814, 0.0289), (0.2814, -0.3294, 0.0289), (0.2615, -0.3095, 0.05713), (-0.2615, -0.3095, 0.05713), (-0.2814, -0.3294, 0.0289), (-0.3294, -0.2814, 0.0289), (-0.3095, -0.2615, 0.05713), (-0.3095, 0.2615, 0.05713), (-0.3294, 0.2814, 0.0289), (-0.2814, 0.3294, 0.0289), (-0.2615, 0.3095, 0.05713), (0.2615, 0.3095, 0.05713), (0.2814, 0.3294, 0.0289), (0.3294, 0.2814, 0.0289), (0.3095, 0.2615, 0.05713)], [], [(8, 10, 11, 12, 13, 14, 15, 9), (21, 22, 14, 13), (19, 20, 12, 11), (16, 18, 10, 8), (22, 23, 15, 14), (20, 21, 13, 12), (18, 19, 11, 10), (17, 16, 8, 9), (23, 17, 9, 15), (0, 1, 16, 17), (1, 2, 18, 16), (2, 3, 19, 18), (3, 4, 20, 19), (4, 5, 21, 20), (5, 6, 22, 21), (6, 7, 23, 22), (7, 0, 17, 23), (37, 36, 30, 31), (38, 33, 28, 29), (32, 35, 26, 27), (34, 39, 25, 24), (6, 5, 38, 36), (0, 7, 37, 39), (1, 0, 39, 34), (3, 2, 35, 32), (5, 4, 33, 38), (7, 6, 36, 37), (2, 1, 34, 35), (4, 3, 32, 33), (33, 48, 49, 41, 28), (27, 40, 50, 51, 32), (53, 54, 42, 43), (28, 41, 40, 27), (32, 51, 48, 33), (35, 52, 53, 43, 26), (24, 42, 54, 55, 34), (57, 58, 44, 45), (26, 43, 42, 24), (34, 55, 52, 35), (39, 56, 57, 45, 25), (31, 44, 58, 59, 37), (61, 62, 46, 47), (25, 45, 44, 31), (37, 59, 56, 39), (36, 60, 61, 47, 30), (29, 46, 62, 63, 38), (30, 47, 46, 29), (38, 63, 60, 36), (50, 49, 48, 51), (54, 53, 52, 55), (58, 57, 56, 59), (62, 61, 60, 63), (49, 50, 40, 41)])
me_circle_002.polygons.foreach_set('material_index', [1, 1, 1, 1, 1, 1, 1, 1, 1, 1, 1, 1, 1, 1, 1, 1, 1, 0, 0, 0, 0, 0, 0, 0, 0, 0, 0, 0, 0, 0, 0, 0, 0, 0, 0, 0, 0, 0, 0, 0, 0, 0, 0, 0, 0, 0, 0, 0, 0, 0, 0, 0, 0])
me_circle_002.materials.append(mat_material_003)
me_circle_002.materials.append(mat_material_002)
me_circle_002.use_remesh_preserve_volume = False
me_circle_002.use_remesh_preserve_attributes = False
me_circle_002.use_mirror_vertex_groups = False
me_circle_002.update()
me_circle = bpy.data.meshes.new('Circle')
me_circle.from_pydata([(3.332e-09, 0.1384, 0.0), (-0.09784, 0.09784, 0.0), (-0.1384, -3.283e-09, 0.0), (-0.09784, -0.09784, 0.0), (1.543e-08, -0.1384, 0.0), (0.09784, -0.09784, 0.0), (0.1384, 4.415e-09, 0.0), (0.09784, 0.09784, 0.0), (1.87e-09, 0.06968, 0.08407), (-0.04927, 0.04927, 0.08407), (-0.06968, -8.21e-10, 0.08407), (-0.04927, -0.04927, 0.08407), (7.962e-09, -0.06968, 0.08407), (0.04927, -0.04927, 0.08407), (0.06968, 3.056e-09, 0.08407), (0.04927, 0.04927, 0.08407), (1.87e-09, 0.06968, 0.6768), (-0.04927, 0.04927, 0.6768), (-0.06968, -8.21e-10, 0.6768), (-0.04927, -0.04927, 0.6768), (7.962e-09, -0.06968, 0.6768), (0.04927, -0.04927, 0.6768), (0.06968, 3.056e-09, 0.6768), (0.04927, 0.04927, 0.6768), (-1.057e-09, 0.1905, 0.6768), (-0.1347, 0.1347, 0.6768), (-0.1905, -3.955e-09, 0.6768), (-0.1347, -0.1347, 0.6768), (1.56e-08, -0.1905, 0.6768), (0.1347, -0.1347, 0.6768), (0.1905, 6.646e-09, 0.6768), (0.1347, 0.1347, 0.6768), (-1.057e-09, 0.1905, 0.5647), (-0.1347, 0.1347, 0.5647), (-0.1905, -3.781e-09, 0.5647), (-0.1347, -0.1347, 0.5647), (1.56e-08, -0.1905, 0.5647), (0.1347, -0.1347, 0.5647), (0.1905, 6.82e-09, 0.5647), (0.1347, 0.1347, 0.5647), (-8.65e-10, 0.2127, 0.5647), (-0.1504, 0.1504, 0.5647), (-0.2127, -4.426e-09, 0.5647), (-0.1504, -0.1504, 0.5647), (1.773e-08, -0.2127, 0.5647), (0.1504, -0.1504, 0.5647), (0.2127, 7.41e-09, 0.5647), (0.1504, 0.1504, 0.5647), (-8.65e-10, 0.2127, 0.638), (-0.1504, 0.1504, 0.638), (-0.2127, -4.426e-09, 0.638), (-0.1504, -0.1504, 0.638), (1.773e-08, -0.2127, 0.638), (0.1504, -0.1504, 0.638), (0.2127, 7.41e-09, 0.638), (0.1504, 0.1504, 0.638), (3.526e-09, 0.1848, 0.2309), (-0.1307, 0.1307, 0.2309), (-0.1848, -3.994e-09, 0.2309), (-0.1307, -0.1307, 0.2309), (1.969e-08, -0.1848, 0.2309), (0.1307, -0.1307, 0.2309), (0.1848, 6.29e-09, 0.2309), (0.1307, 0.1307, 0.2309), (-0.117, 0.117, 0.2309), (-0.1654, -3.574e-09, 0.2309), (-0.117, -0.117, 0.2309), (1.778e-08, -0.1654, 0.2309), (0.117, -0.117, 0.2309), (0.1654, 5.629e-09, 0.2309), (3.526e-09, 0.1848, 0.2022), (-0.1307, 0.1307, 0.2022), (-0.1848, -3.994e-09, 0.2022), (-0.1307, -0.1307, 0.2022), (1.969e-08, -0.1848, 0.2022), (0.1307, -0.1307, 0.2022), (0.1848, 6.29e-09, 0.2022), (0.1307, 0.1307, 0.2022), (-0.117, 0.117, 0.2022), (-0.1654, -3.574e-09, 0.2022), (-0.117, -0.117, 0.2022), (1.778e-08, -0.1654, 0.2022), (0.117, -0.117, 0.2022), (3.32e-09, 0.1654, 0.2309), (0.117, 0.117, 0.2309), (3.32e-09, 0.1654, 0.2022), (0.1654, 5.629e-09, 0.2022), (0.117, 0.117, 0.2022), (-0.1583, -0.05501, 0.2255), (-0.1509, -0.07306, 0.2255), (-0.1583, -0.05501, 0.2076), (-0.1509, -0.07306, 0.2076), (-0.03977, -0.02704, 0.2255), (-0.04724, -0.009, 0.2255), (-0.03977, -0.02704, 0.2076), (-0.04724, -0.009, 0.2076), (0.05501, -0.1583, 0.2255), (0.07306, -0.1509, 0.2255), (0.05501, -0.1583, 0.2076), (0.07306, -0.1509, 0.2076), (0.02704, -0.03977, 0.2255), (0.009, -0.04724, 0.2255), (0.02704, -0.03977, 0.2076), (0.009, -0.04724, 0.2076), (0.1583, 0.05501, 0.2255), (0.1509, 0.07306, 0.2255), (0.1583, 0.05501, 0.2076), (0.1509, 0.07306, 0.2076), (0.03977, 0.02704, 0.2255), (0.04724, 0.009, 0.2255), (0.03977, 0.02704, 0.2076), (0.04724, 0.009, 0.2076), (-0.05501, 0.1583, 0.2255), (-0.07306, 0.1509, 0.2255), (-0.05501, 0.1583, 0.2076), (-0.07306, 0.1509, 0.2076), (-0.02704, 0.03977, 0.2255), (-0.009, 0.04724, 0.2255), (-0.02704, 0.03977, 0.2076), (-0.009, 0.04724, 0.2076), (-4.191e-09, 0.2154, 0.7614), (-3.57e-10, 0.2329, 0.7453), (-0.1647, 0.1647, 0.7453), (-0.1523, 0.1523, 0.7614), (-0.2329, -5.187e-09, 0.7453), (-0.2154, -5.122e-09, 0.7614), (-0.1647, -0.1647, 0.7453), (-0.1523, -0.1523, 0.7614), (2.001e-08, -0.2329, 0.7453), (1.397e-08, -0.2154, 0.7614), (0.1647, -0.1647, 0.7453), (0.1523, -0.1523, 0.7614), (0.2329, 7.772e-09, 0.7453), (0.2154, 6.519e-09, 0.7614), (0.1647, 0.1647, 0.7453), (0.1523, 0.1523, 0.7614), (-3.57e-10, 0.2329, 0.6442), (-5.261e-10, 0.2262, 0.638), (-0.1599, 0.1599, 0.638), (-0.1647, 0.1647, 0.6442), (-0.2262, -4.818e-09, 0.638), (-0.2329, -5.013e-09, 0.6442), (-0.1599, -0.1599, 0.638), (-0.1647, -0.1647, 0.6442), (1.925e-08, -0.2262, 0.638), (2.001e-08, -0.2329, 0.6442), (0.1599, -0.1599, 0.638), (0.1647, -0.1647, 0.6442), (0.2262, 7.767e-09, 0.638), (0.2329, 7.945e-09, 0.6442), (0.1599, 0.1599, 0.638), (0.1647, 0.1647, 0.6442), (0.1504, 0.1504, 0.5892), (0.1504, 0.1504, 0.6136), (0.2127, 7.41e-09, 0.6136), (0.2127, 7.41e-09, 0.5892), (0.1504, -0.1504, 0.5892), (0.1504, -0.1504, 0.6136), (1.773e-08, -0.2127, 0.6136), (1.773e-08, -0.2127, 0.5892), (-0.1504, -0.1504, 0.5892), (-0.1504, -0.1504, 0.6136), (-0.2127, -4.426e-09, 0.6136), (-0.2127, -4.426e-09, 0.5892), (-0.1504, 0.1504, 0.5892), (-0.1504, 0.1504, 0.6136), (-8.65e-10, 0.2127, 0.6136), (-8.65e-10, 0.2127, 0.5892), (0.1434, 0.1434, 0.5892), (0.1434, 0.1434, 0.6136), (0.2029, 7.074e-09, 0.6136), (0.2029, 7.074e-09, 0.5892), (0.1434, -0.1434, 0.5892), (0.1434, -0.1434, 0.6136), (1.691e-08, -0.2029, 0.6136), (1.691e-08, -0.2029, 0.5892), (-0.1434, -0.1434, 0.5892), (-0.1434, -0.1434, 0.6136), (-0.2029, -4.213e-09, 0.6136), (-0.2029, -4.213e-09, 0.5892), (-0.1434, 0.1434, 0.5892), (-0.1434, 0.1434, 0.6136), (-8.249e-10, 0.2029, 0.6136), (-8.249e-10, 0.2029, 0.5892), (-3.57e-10, 0.2329, 0.7116), (-3.57e-10, 0.2329, 0.6779), (-0.1647, 0.1647, 0.6779), (-0.1647, 0.1647, 0.7116), (0.1647, 0.1647, 0.7116), (0.1647, 0.1647, 0.6779), (-0.2329, -5.071e-09, 0.6779), (-0.2329, -5.129e-09, 0.7116), (-0.1647, -0.1647, 0.6779), (-0.1647, -0.1647, 0.7116), (2.001e-08, -0.2329, 0.6779), (2.001e-08, -0.2329, 0.7116), (0.1647, -0.1647, 0.6779), (0.1647, -0.1647, 0.7116), (0.2329, 7.888e-09, 0.6779), (0.2329, 7.83e-09, 0.7116)], [], [(4, 12, 11, 3), (2, 10, 9, 1), (7, 15, 14, 6), (5, 13, 12, 4), (3, 11, 10, 2), (1, 9, 8, 0), (0, 8, 15, 7), (6, 14, 13, 5), (14, 15, 23, 22), (12, 13, 21, 20), (10, 11, 19, 18), (8, 9, 17, 16), (15, 8, 16, 23), (13, 14, 22, 21), (11, 12, 20, 19), (9, 10, 18, 17), (17, 18, 26, 25), (22, 23, 31, 30), (20, 21, 29, 28), (18, 19, 27, 26), (16, 17, 25, 24), (23, 16, 24, 31), (21, 22, 30, 29), (19, 20, 28, 27), (31, 24, 32, 39), (29, 30, 38, 37), (27, 28, 36, 35), (25, 26, 34, 33), (30, 31, 39, 38), (28, 29, 37, 36), (26, 27, 35, 34), (24, 25, 33, 32), (34, 35, 43, 42), (32, 33, 41, 40), (39, 32, 40, 47), (37, 38, 46, 45), (35, 36, 44, 43), (33, 34, 42, 41), (38, 39, 47, 46), (36, 37, 45, 44), (154, 153, 55, 54), (158, 157, 53, 52), (162, 161, 51, 50), (166, 165, 49, 48), (153, 166, 48, 55), (157, 154, 54, 53), (161, 158, 52, 51), (165, 162, 50, 49), (195, 197, 130, 128), (191, 193, 126, 124), (197, 199, 132, 130), (193, 195, 128, 126), (188, 184, 121, 134), (48, 49, 138, 137), (199, 188, 134, 132), (55, 48, 137, 150), (54, 55, 150, 148), (52, 53, 146, 144), (50, 51, 142, 140), (53, 54, 148, 146), (51, 52, 144, 142), (49, 50, 140, 138), (187, 191, 124, 122), (62, 63, 84, 69), (60, 61, 68, 67), (58, 59, 66, 65), (56, 57, 64, 83), (63, 56, 83, 84), (61, 62, 69, 68), (59, 60, 67, 66), (57, 58, 65, 64), (65, 66, 80, 79), (60, 59, 73, 74), (66, 67, 81, 80), (61, 60, 74, 75), (67, 68, 82, 81), (62, 61, 75, 76), (68, 69, 86, 82), (63, 62, 76, 77), (69, 84, 87, 86), (56, 63, 77, 70), (57, 56, 70, 71), (84, 83, 85, 87), (83, 64, 78, 85), (58, 57, 71, 72), (64, 65, 79, 78), (59, 58, 72, 73), (71, 78, 79, 72), (72, 79, 80, 73), (73, 80, 81, 74), (74, 81, 82, 75), (75, 82, 86, 76), (76, 86, 87, 77), (77, 87, 85, 70), (70, 85, 78, 71), (89, 91, 94, 92), (91, 90, 95, 94), (90, 88, 93, 95), (88, 89, 92, 93), (97, 99, 102, 100), (99, 98, 103, 102), (98, 96, 101, 103), (96, 97, 100, 101), (105, 107, 110, 108), (107, 106, 111, 110), (106, 104, 109, 111), (104, 105, 108, 109), (113, 115, 118, 116), (115, 114, 119, 118), (114, 112, 117, 119), (112, 113, 116, 117), (123, 120, 121, 122), (125, 123, 122, 124), (127, 125, 124, 126), (129, 127, 126, 128), (131, 129, 128, 130), (133, 131, 130, 132), (135, 133, 132, 134), (120, 135, 134, 121), (123, 125, 127, 129, 131, 133, 135, 120), (139, 136, 137, 138), (141, 139, 138, 140), (143, 141, 140, 142), (145, 143, 142, 144), (147, 145, 144, 146), (149, 147, 146, 148), (151, 149, 148, 150), (136, 151, 150, 137), (184, 187, 122, 121), (41, 42, 163, 164), (165, 166, 182, 181), (43, 44, 159, 160), (162, 165, 181, 178), (45, 46, 155, 156), (167, 164, 180, 183), (47, 40, 167, 152), (153, 154, 170, 169), (40, 41, 164, 167), (164, 163, 179, 180), (42, 43, 160, 163), (166, 153, 169, 182), (44, 45, 156, 159), (155, 152, 168, 171), (46, 47, 152, 155), (152, 167, 183, 168), (180, 179, 178, 181), (176, 175, 174, 177), (172, 171, 170, 173), (168, 183, 182, 169), (183, 180, 181, 182), (179, 176, 177, 178), (175, 172, 173, 174), (171, 168, 169, 170), (160, 159, 175, 176), (163, 160, 176, 179), (158, 161, 177, 174), (161, 162, 178, 177), (156, 155, 171, 172), (159, 156, 172, 175), (154, 157, 173, 170), (157, 158, 174, 173), (136, 139, 186, 185), (185, 186, 187, 184), (139, 141, 190, 186), (186, 190, 191, 187), (149, 151, 189, 198), (198, 189, 188, 199), (151, 136, 185, 189), (189, 185, 184, 188), (143, 145, 194, 192), (192, 194, 195, 193), (147, 149, 198, 196), (196, 198, 199, 197), (141, 143, 192, 190), (190, 192, 193, 191), (145, 147, 196, 194), (194, 196, 197, 195)])
me_circle.polygons.foreach_set('material_index', [1, 1, 1, 1, 1, 1, 1, 1, 1, 1, 1, 1, 1, 1, 1, 1, 1, 1, 1, 1, 1, 1, 1, 1, 1, 1, 1, 1, 1, 1, 1, 1, 1, 1, 1, 1, 1, 1, 1, 1, 1, 1, 1, 1, 1, 1, 1, 1, 0, 0, 0, 0, 0, 0, 0, 0, 0, 0, 0, 0, 0, 0, 0, 0, 0, 0, 0, 0, 0, 0, 0, 0, 0, 0, 0, 0, 0, 0, 0, 0, 0, 0, 0, 0, 0, 0, 0, 0, 0, 0, 0, 0, 0, 0, 0, 1, 1, 1, 1, 1, 1, 1, 1, 1, 1, 1, 1, 1, 1, 1, 1, 0, 0, 0, 0, 0, 0, 0, 0, 0, 0, 0, 0, 0, 0, 0, 0, 0, 0, 1, 1, 1, 1, 1, 1, 1, 1, 1, 1, 1, 1, 1, 1, 1, 1, 1, 1, 1, 1, 1, 1, 1, 1, 1, 1, 1, 1, 1, 1, 1, 1, 0, 2, 0, 2, 0, 2, 0, 2, 0, 2, 0, 2, 0, 2, 0, 2])
me_circle.materials.append(mat_material)
me_circle.materials.append(mat_material_004)
me_circle.materials.append(mat_material_006)
me_circle.use_remesh_preserve_volume = False
me_circle.use_remesh_preserve_attributes = False
me_circle.use_mirror_vertex_groups = False
me_circle.update()
me_plane = bpy.data.meshes.new('Plane')
me_plane.from_pydata([(-0.2245, -0.2298, 1.058), (-0.1802, -0.215, 0.46), (-0.2644, -0.2298, 1.055), (-0.2488, 0.0, 1.057), (-0.2887, 0.0, 1.054), (-0.2126, -0.215, 0.8983), (-0.2525, -0.215, 0.8953), (-0.237, 0.0, 0.8965), (-0.2768, 0.0, 0.8935), (-0.1802, -0.175, 0.46), (-0.2245, -0.1898, 1.058), (-0.2644, -0.1898, 1.055), (-0.2525, -0.175, 0.8953), (-0.2126, -0.175, 0.8983), (-0.2201, -0.215, 0.4571), (-0.2201, -0.175, 0.4571), (-0.2317, -0.215, 0.4327), (0.2983, -0.215, 0.4327), (0.2483, -0.165, 0.4327), (-0.2317, -0.165, 0.4327), (0.2983, -0.165, 0.4327), (0.2483, -0.215, 0.4327), (-0.1817, -0.215, 0.4327), (-0.1817, -0.165, 0.4327), (-0.2417, -0.18, 0.0), (-0.2417, -0.23, 0.0), (-0.1917, -0.23, 0.0), (0.2633, -0.23, 0.0), (0.3133, -0.23, 0.0), (0.2633, -0.18, 0.0), (0.3133, -0.18, 0.0), (-0.1917, -0.18, 0.0), (-0.2417, -0.225, 0.4136), (0.3083, -0.225, 0.4136), (0.03333, -0.2782, 0.4636), (0.3083, -0.225, 0.4636), (0.3083, 0.0, 0.4636), (-0.2417, 0.0, 0.4136), (0.3083, 0.0, 0.4136), (0.03333, 0.0, 0.4458), (0.03333, 0.0, 0.4136), (-0.2417, -0.225, 0.4636), (0.03333, -0.2782, 0.4136), (-0.2417, 0.0, 0.4636), (0.2533, -0.22, 0.25), (0.3033, -0.22, 0.25), (0.3033, -0.17, 0.25), (0.2533, -0.17, 0.25), (-0.2317, -0.22, 0.25), (-0.1817, -0.22, 0.1636), (-0.1817, -0.17, 0.25), (-0.2317, -0.17, 0.25), (-0.2454, -0.01972, 0.9065), (-0.2551, -0.01903, 0.9058), (-0.2522, -0.06172, 0.906), (-0.2426, -0.0624, 0.9067), (-0.2189, -0.06172, 0.4556), (-0.2217, -0.01903, 0.4554), (-0.2121, -0.01972, 0.4561), (-0.2092, -0.0624, 0.4563), (-0.2403, -0.1013, 0.9069), (-0.2499, -0.1014, 0.9062), (-0.2436, -0.1437, 0.9066), (-0.234, -0.1436, 0.9074), (-0.2103, -0.1437, 0.4563), (-0.2166, -0.1014, 0.4558), (-0.2069, -0.1013, 0.4565), (-0.2006, -0.1436, 0.457), (-0.2269, -0.1373, 0.6814), (-0.2173, -0.1372, 0.6822), (-0.2333, -0.09499, 0.681), (-0.2236, -0.0949, 0.6817), (-0.2355, -0.05527, 0.6808), (-0.2259, -0.05596, 0.6815), (-0.2384, -0.01259, 0.6806), (-0.2288, -0.01327, 0.6813), (-0.1964, -0.2086, 0.6792), (-0.1964, -0.1686, 0.6792), (-0.2363, -0.2086, 0.6762), (-0.2363, -0.1686, 0.6762), (-0.2417, -0.1125, 0.4136), (0.3083, -0.1125, 0.4636), (0.3083, -0.1125, 0.4136), (0.03333, -0.1391, 0.4136), (0.03333, -0.1391, 0.4526), (-0.2417, -0.1125, 0.4636)], [], [(11, 2, 0, 10), (78, 14, 1, 76), (13, 7, 3, 10), (12, 11, 4, 8), (2, 6, 5, 0), (76, 77, 13, 5), (78, 6, 12, 79), (6, 2, 11, 12), (5, 13, 10, 0), (4, 11, 10, 3), (12, 8, 7, 13), (79, 12, 13, 77), (26, 25, 24, 31), (51, 50, 31, 24), (49, 48, 25, 26), (28, 27, 29, 30), (45, 44, 27, 28), (47, 46, 30, 29), (46, 45, 28, 30), (48, 51, 24, 25), (44, 47, 29, 27), (50, 49, 26, 31), (85, 84, 39, 43), (34, 42, 33, 35), (84, 81, 36, 39), (82, 38, 36, 81), (41, 32, 42, 34), (83, 82, 33, 42), (80, 83, 42, 32), (85, 43, 37, 80), (21, 18, 47, 44), (20, 17, 45, 46), (18, 20, 46, 47), (17, 21, 44, 45), (23, 22, 49, 50), (16, 19, 51, 48), (22, 16, 48, 49), (19, 23, 50, 51), (69, 68, 64, 67), (68, 70, 65, 64), (73, 72, 56, 59), (72, 74, 57, 56), (74, 75, 58, 57), (75, 73, 59, 58), (70, 71, 66, 65), (71, 69, 67, 66), (60, 63, 69, 71), (61, 60, 71, 70), (62, 61, 70, 68), (63, 62, 68, 69), (52, 55, 73, 75), (53, 52, 75, 74), (54, 53, 74, 72), (55, 54, 72, 73), (15, 79, 77, 9), (14, 78, 79, 15), (1, 9, 77, 76), (6, 78, 76, 5), (41, 85, 80, 32), (37, 40, 83, 80), (40, 38, 82, 83), (33, 82, 81, 35), (34, 35, 81, 84), (41, 34, 84, 85)])
me_plane.materials.append(mat_material_003)
me_plane.use_remesh_preserve_volume = False
me_plane.use_remesh_preserve_attributes = False
me_plane.use_mirror_vertex_groups = False
me_plane.update()
me_cube = bpy.data.meshes.new('Cube')
me_cube.from_pydata([(0.467, -0.967, 0.2164), (0.467, 0.967, 0.2164), (-0.325, -0.967, 0.2164), (-0.325, -0.967, 0.875), (-0.325, 0.967, 0.2164), (-0.467, -0.967, 0.875), (-0.467, 0.967, 0.875), (-0.325, 0.967, 0.875), (0.5, 1.0, 0.2164), (0.5, -1.0, 0.2164), (-0.325, -1.0, 0.2164), (-0.325, 1.0, 0.2164), (-0.325, 1.0, 0.875), (-0.325, -1.0, 0.875), (-0.5, 1.0, 0.875), (-0.5, -1.0, 0.875), (-0.467, 0.967, 4.447e-05), (0.467, 0.967, 0.0), (0.467, -0.967, 0.0), (-0.467, -0.967, 4.447e-05), (-0.4832, -0.9832, 1.0), (-0.5, -1.0, 0.9832), (-0.4832, 0.9832, 1.0), (-0.5, 1.0, 0.9832), (0.4832, 0.9832, 0.4664), (0.5, 1.0, 0.4329), (0.4832, -0.9832, 0.4664), (0.5, -1.0, 0.4329), (-0.2168, 1.0, 0.9832), (-0.2168, 0.9832, 1.0), (-0.2, 0.9832, 0.9832), (-0.2, -0.9832, 0.9832), (-0.2168, -0.9832, 1.0), (-0.2168, -1.0, 0.9832), (-0.1832, -0.9832, 0.4664), (-0.2, -0.9832, 0.4832), (-0.2168, -1.0, 0.4329), (-0.2, 0.9832, 0.4832), (-0.1832, 0.9832, 0.4664), (-0.2168, 1.0, 0.4329), (-0.467, -0.4401, 4.447e-05), (-0.467, -0.3434, 4.447e-05), (-0.467, 0.3434, 4.447e-05), (-0.467, 0.4401, 4.447e-05), (0.5, 0.445, 0.2164), (0.5, 0.345, 0.2164), (0.5, -0.345, 0.2164), (0.5, -0.445, 0.2164), (-0.5, -0.445, 0.875), (-0.5, -0.345, 0.875), (-0.5, 0.345, 0.875), (-0.5, 0.445, 0.875), (0.467, 0.4401, 0.2164), (0.467, 0.3434, 0.2164), (0.467, -0.3434, 0.2164), (0.467, -0.4401, 0.2164), (-0.467, -0.4401, 0.875), (-0.467, -0.3434, 0.875), (-0.467, 0.3434, 0.875), (-0.467, 0.4401, 0.875), (0.467, 0.4401, 0.0), (0.467, 0.3434, 0.0), (0.467, -0.3434, 0.0), (0.467, -0.4401, 0.0), (-0.4832, -0.4425, 1.0), (-0.4832, -0.3442, 1.0), (-0.4832, 0.3442, 1.0), (-0.4832, 0.4425, 1.0), (-0.5, 0.445, 0.9832), (-0.5, 0.345, 0.9832), (-0.5, -0.345, 0.9832), (-0.5, -0.445, 0.9832), (0.4832, 0.4425, 0.4664), (0.4832, 0.3442, 0.4664), (0.4832, -0.3442, 0.4664), (0.4832, -0.4425, 0.4664), (0.5, -0.445, 0.4329), (0.5, -0.345, 0.4329), (0.5, 0.345, 0.4329), (0.5, 0.445, 0.4329), (-0.2168, 0.4425, 1.0), (-0.2168, 0.3442, 1.0), (-0.2168, -0.3442, 1.0), (-0.2168, -0.4425, 1.0), (-0.2, -0.4425, 0.9832), (-0.2, -0.3442, 0.9832), (-0.2, 0.3442, 0.9832), (-0.2, 0.4425, 0.9832), (-0.2, 0.4425, 0.4832), (-0.2, 0.3442, 0.4832), (-0.2, -0.3442, 0.4832), (-0.2, -0.4425, 0.4832), (-0.1832, -0.4425, 0.4664), (-0.1832, -0.3442, 0.4664), (-0.1832, 0.3442, 0.4664), (-0.1832, 0.4425, 0.4664)], [], [(51, 68, 23, 14), (83, 64, 20, 32), (72, 24, 38, 95), (28, 39, 11, 12), (9, 27, 36, 10), (36, 33, 13, 10), (47, 76, 27, 9), (88, 37, 30, 87), (14, 23, 28, 12), (25, 8, 11, 39), (4, 1, 17, 16), (1, 4, 11, 8), (2, 0, 9, 10), (52, 1, 8, 44), (4, 7, 12, 11), (3, 2, 10, 13), (19, 2, 3, 5), (7, 6, 14, 12), (56, 5, 15, 48), (5, 3, 13, 15), (0, 2, 19, 18), (55, 0, 18, 63), (7, 4, 16, 6), (59, 6, 16, 43), (28, 29, 30), (31, 32, 33), (34, 35, 36), (37, 38, 39), (67, 22, 23, 68), (75, 26, 27, 76), (26, 34, 36, 27), (39, 28, 30, 37), (83, 32, 31, 84), (32, 20, 21, 33), (28, 23, 22, 29), (25, 39, 38, 24), (33, 36, 35, 31), (91, 35, 34, 92), (15, 13, 33, 21), (37, 88, 95, 38), (88, 89, 94, 95), (89, 90, 93, 94), (90, 91, 92, 93), (29, 80, 87, 30), (80, 81, 86, 87), (81, 82, 85, 86), (82, 83, 84, 85), (24, 72, 79, 25), (72, 73, 78, 79), (73, 74, 77, 78), (74, 75, 76, 77), (20, 64, 71, 21), (64, 65, 70, 71), (65, 66, 69, 70), (66, 67, 68, 69), (5, 56, 40, 19), (56, 57, 41, 40), (57, 58, 42, 41), (58, 59, 43, 42), (1, 52, 60, 17), (52, 53, 61, 60), (53, 54, 62, 61), (54, 55, 63, 62), (6, 59, 51, 14), (59, 58, 50, 51), (58, 57, 49, 50), (57, 56, 48, 49), (0, 55, 47, 9), (55, 54, 46, 47), (54, 53, 45, 46), (53, 52, 44, 45), (35, 91, 84, 31), (91, 90, 85, 84), (90, 89, 86, 85), (89, 88, 87, 86), (8, 25, 79, 44), (44, 79, 78, 45), (45, 78, 77, 46), (46, 77, 76, 47), (26, 75, 92, 34), (75, 74, 93, 92), (74, 73, 94, 93), (73, 72, 95, 94), (29, 22, 67, 80), (80, 67, 66, 81), (81, 66, 65, 82), (82, 65, 64, 83), (15, 21, 71, 48), (48, 71, 70, 49), (49, 70, 69, 50), (50, 69, 68, 51)])
me_cube.polygons.foreach_set('material_index', [0, 0, 0, 0, 0, 0, 0, 0, 0, 0, 2, 0, 0, 0, 0, 0, 2, 0, 0, 0, 2, 2, 2, 2, 0, 0, 0, 0, 0, 0, 0, 0, 0, 0, 0, 0, 0, 0, 0, 0, 1, 0, 1, 0, 1, 0, 1, 0, 1, 0, 1, 0, 1, 0, 1, 2, 2, 2, 2, 2, 2, 2, 2, 0, 1, 0, 1, 0, 1, 0, 1, 0, 1, 0, 1, 0, 1, 0, 1, 0, 1, 0, 1, 0, 1, 0, 1, 0, 1, 0, 1])
me_cube.materials.append(mat_material)
me_cube.materials.append(mat_material_006)
me_cube.materials.append(mat_material_002)
me_cube.use_remesh_preserve_volume = False
me_cube.use_remesh_preserve_attributes = False
me_cube.use_mirror_vertex_groups = False
me_cube.update()

# ---- objects
ob_cube_001 = bpy.data.objects.new('Cube.001', me_cube_001)
ob_plane_002 = bpy.data.objects.new('Plane.002', me_plane_003)
ob_circle_001 = bpy.data.objects.new('Circle.001', me_circle_001)
ob_plane_001 = bpy.data.objects.new('Plane.001', me_plane_001)
ob_circle_002 = bpy.data.objects.new('Circle.002', me_circle_002)
ob_circle = bpy.data.objects.new('Circle', me_circle)
ob_plane = bpy.data.objects.new('Plane', me_plane)
ob_cube = bpy.data.objects.new('Cube', me_cube)
ob_camera = bpy.data.objects.new('Camera', cam_camera)

# ---- transforms, parenting, visibility, modifiers, constraints
ob_cube_001.location = (0.0, 0.0, 0.0)
ob_cube_001.lineart.crease_threshold = 0.0
_m = ob_cube_001.modifiers.new('Mirror', 'MIRROR')
_m.use_axis = (True, True, False)
ob_plane_002.location = (0.0, 0.0, 0.0)
ob_plane_002.lineart.crease_threshold = 0.0
_m = ob_plane_002.modifiers.new('Mirror', 'MIRROR')
ob_circle_001.location = (0.0, 0.0, 0.0)
ob_circle_001.hide_viewport = True
ob_circle_001.lineart.crease_threshold = 0.0
_m = ob_circle_001.modifiers.new('Collision', 'COLLISION')
ob_plane_001.location = (0.0, 0.0, 0.0)
ob_plane_001.hide_viewport = True
ob_plane_001.lineart.crease_threshold = 0.0
_m = ob_plane_001.modifiers.new('Mirror', 'MIRROR')
_m.use_clip = True
ob_circle_002.location = (0.0, 0.0, 0.0)
ob_circle_002.hide_viewport = True
ob_circle_002.lineart.crease_threshold = 0.0
_m = ob_circle_002.modifiers.new('Collision', 'COLLISION')
ob_circle.location = (0.0, 0.0, 0.0)
ob_circle.hide_viewport = True
ob_circle.lineart.crease_threshold = 0.0
ob_plane.location = (0.0, 0.0, 0.0)
ob_plane.rotation_euler = (0.0, -0.0, -1.571)
ob_plane.hide_viewport = True
ob_plane.lineart.crease_threshold = 0.0
_m = ob_plane.modifiers.new('Mirror', 'MIRROR')
_m.use_axis = (False, True, False)
_m.use_clip = True
ob_cube.location = (0.0, 0.0, 0.0)
ob_cube.lock_rotations_4d = False
ob_cube.empty_display_type = 'ARROWS'
ob_cube.hide_viewport = True
ob_cube.lineart.crease_threshold = 0.0
ob_camera.location = (6.569, 3.239, 4.521)
ob_camera.rotation_euler = (0.9268, -3.931e-07, 2.107)
ob_camera.scale = (1.0, 1.0, 1.0)
ob_camera.lock_rotations_4d = False
ob_camera.empty_display_type = 'ARROWS'
ob_camera.color = (0.0, 0.0, 0.0, 0.0)
ob_camera.display_type = 'WIRE'
ob_camera.lineart.crease_threshold = 0.0

# ---- collection membership
col_collection_1.objects.link(ob_cube_001)
col_collection_1.objects.link(ob_plane_002)
col_collection_1.objects.link(ob_circle_001)
col_collection_1.objects.link(ob_plane_001)
col_collection_1.objects.link(ob_circle_002)
col_collection_1.objects.link(ob_circle)
col_collection_1.objects.link(ob_plane)
col_collection_1.objects.link(ob_cube)
col_collection_1.objects.link(ob_camera)

# ---- scene / render settings (as saved in the file)
scene.camera = ob_camera
scene.frame_start = 1; scene.frame_end = 250; scene.frame_set(0)
scene.render.engine = 'BLENDER_EEVEE_NEXT'
scene.render.dither_intensity = 0.0
scene.cycles.use_denoising = False
scene.cycles.samples = 128
scene.cycles.sampling_pattern = 'TABULATED_SOBOL'
scene.cycles.light_sampling_threshold = 0.0
scene.cycles.use_adaptive_sampling = False
scene.cycles.use_light_tree = False
scene.cycles.blur_glossy = 0.0
scene.cycles.sample_clamp_indirect = 0.0
scene.view_settings.view_transform = 'Standard'
bpy.context.view_layer.update()

# ---- added for rendering (the .blend has no usable light): sun
light_auto_sun = bpy.data.lights.new('AutoSun', 'SUN')
light_auto_sun.energy = 3.0
light_auto_sun.angle = 0.0523599
ob_auto_sun = bpy.data.objects.new('AutoSun', light_auto_sun)
scene.collection.objects.link(ob_auto_sun)
ob_auto_sun.rotation_euler = (0.872665, 0.174533, 0.523599)
bpy.context.view_layer.update()
